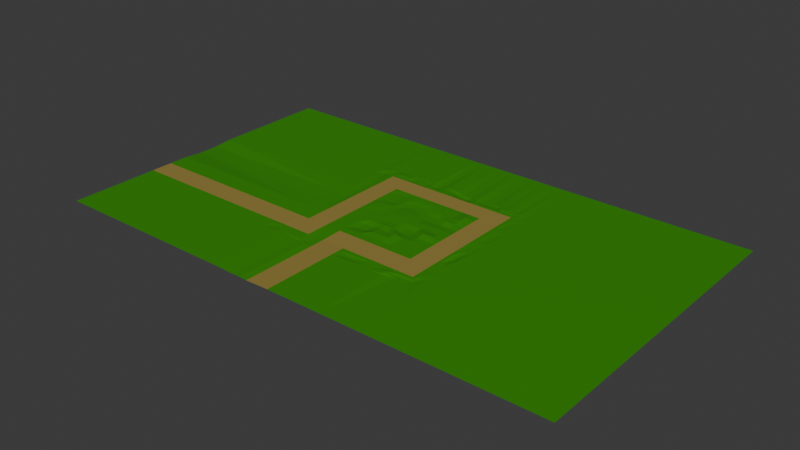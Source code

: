 # Source: testlevel.blend  (saved by Blender 4.1.24; exported with 4.5.12 LTS)
import bpy
from mathutils import Matrix  # noqa: F401  (used for matrix-valued properties, if any)

bpy.ops.wm.read_factory_settings(use_empty=True)
scene = bpy.context.scene
scene.name = 'Scene'

# ---- collections
col_collection = bpy.data.collections.new('Collection'); scene.collection.children.link(col_collection)

# ---- materials (node trees are filled in below, after node groups)
mat_material_001 = bpy.data.materials.new('Material.001')
mat_material_001.use_transparent_shadow = False
mat_material_002 = bpy.data.materials.new('Material.002')
mat_material_002.use_transparent_shadow = False
mat_material_003 = bpy.data.materials.new('Material.003')
mat_material_003.use_transparent_shadow = False

# ---- material node trees
mat_material_001.use_nodes = True; mat_material_001.node_tree.nodes.clear()
_N = mat_material_001.node_tree.nodes; _L = mat_material_001.node_tree.links
n0 = _N.new('ShaderNodeBsdfPrincipled'); n0.name = 'Principled BSDF'; n0.location = (10, 300)
n0.inputs[0].default_value = (0.7558, 0.7808, 0.801, 1.0)
n0.inputs[3].default_value = 1.45
n1 = _N.new('ShaderNodeOutputMaterial'); n1.name = 'Material Output'; n1.location = (300, 300)
_L.new(n0.outputs[0], n1.inputs[0])
n1.is_active_output = True
mat_material_002.use_nodes = True; mat_material_002.node_tree.nodes.clear()
_N = mat_material_002.node_tree.nodes; _L = mat_material_002.node_tree.links
n0 = _N.new('ShaderNodeBsdfPrincipled'); n0.name = 'Principled BSDF'; n0.location = (10, 300)
n0.inputs[0].default_value = (0.3146, 0.2291, 0.05341, 1.0)
n0.inputs[3].default_value = 1.45
n1 = _N.new('ShaderNodeOutputMaterial'); n1.name = 'Material Output'; n1.location = (300, 300)
_L.new(n0.outputs[0], n1.inputs[0])
n1.is_active_output = True
mat_material_003.use_nodes = True; mat_material_003.node_tree.nodes.clear()
_N = mat_material_003.node_tree.nodes; _L = mat_material_003.node_tree.links
n0 = _N.new('ShaderNodeBsdfPrincipled'); n0.name = 'Principled BSDF'; n0.location = (10, 300)
n0.inputs[0].default_value = (0.03163, 0.2645, 0.0, 1.0)
n0.inputs[3].default_value = 1.45
n1 = _N.new('ShaderNodeOutputMaterial'); n1.name = 'Material Output'; n1.location = (300, 300)
_L.new(n0.outputs[0], n1.inputs[0])
n1.is_active_output = True

# ---- world
world_world = bpy.data.worlds.new('World'); scene.world = world_world
world_world.use_nodes = True; world_world.node_tree.nodes.clear()
_N = world_world.node_tree.nodes; _L = world_world.node_tree.links
n0 = _N.new('ShaderNodeOutputWorld'); n0.name = 'World Output'; n0.location = (300, 300)
n1 = _N.new('ShaderNodeBackground'); n1.name = 'Background'; n1.location = (10, 300)
n1.inputs[0].default_value = (0.05088, 0.05088, 0.05088, 1.0)
_L.new(n1.outputs[0], n0.inputs[0])
n0.is_active_output = True
world_world.color = (0.05088, 0.05088, 0.05088)
world_world.use_sun_shadow = False
world_world.sun_shadow_jitter_overblur = 0.0

# ---- meshes
me_plane = bpy.data.meshes.new('Plane')
me_plane.from_pydata([(-1.0, -1.842, -1.819e-12), (1.0, -1.842, -1.819e-12), (-1.0, 1.741, -1.819e-12), (-0.7755, 1.741, -1.819e-12), (-0.7755, 0.5894, 0.0), (-0.7755, 0.8182, 0.0), (-0.5341, 0.5894, 0.0), (-0.5341, 0.8182, 0.0), (0.8309, 1.741, -1.819e-12), (0.8309, 0.5894, 0.0), (0.5887, 0.5894, 0.0), (0.8309, 0.8182, 0.0), (0.5887, 0.8182, 0.0), (-1.0, -0.5452, 0.0), (-1.0, -0.8018, 0.0), (1.0, -0.8018, 0.0), (-0.7755, -0.8018, 0.0), (-0.7755, -0.5452, 0.0), (-0.5341, -0.8018, 0.0), (-0.5341, -0.5452, 0.0), (0.5887, -0.5452, 0.0), (0.8309, -0.8018, 0.0), (0.8309, -0.5452, 0.0), (-0.05905, 0.5894, 0.0), (-0.3409, 0.5894, 0.0), (-0.05905, 0.8182, 0.0), (-0.3409, 0.8182, 0.0), (-0.3409, -1.842, -0.008624), (-0.05905, -1.842, -1.819e-12), (-0.05905, -0.8018, 0.0), (-0.3409, -0.8018, -0.008624), (-0.05905, -0.5452, 0.0), (-0.3409, -0.5452, 0.0), (0.5887, -0.167, 0.0), (0.5887, 0.2112, 0.0), (0.3728, 0.5894, 0.0), (0.1569, 0.5894, 0.0), (-0.153, 0.5894, 0.0), (-0.247, 0.5894, 0.0), (0.3728, -0.5452, 0.0), (0.1569, -0.5452, 0.0), (-0.153, -0.5452, 0.0), (-0.247, -0.5452, 0.0), (-0.3409, -0.167, -0.0008074), (-0.3409, 0.2112, 0.003058), (-0.05905, 0.2112, 0.0), (-0.05905, -0.167, 0.005838), (0.1569, 0.2112, -0.009251), (0.3728, 0.2112, -0.008663), (0.1569, -0.167, -0.01134), (0.3728, -0.167, 0.0003248), (-0.247, -0.167, 0.0), (-0.247, 0.2112, 0.0), (-0.153, -0.167, 0.0), (-0.153, 0.2112, 0.0), (0.5887, 0.02211, 0.0), (-0.3409, 0.02211, 0.0), (-0.05905, 0.02211, 0.002471), (0.1569, 0.02211, 4.455e-05), (0.3728, 0.02211, 0.0), (-0.247, 0.02211, 0.0), (-0.153, 0.02211, 0.002471), (0.5887, 0.4003, 0.0), (-0.3409, 0.4003, -0.004279), (-0.05905, 0.4003, -0.006637), (0.1569, 0.4003, 0.0001091), (0.3728, 0.4003, 0.0001091), (-0.247, 0.4003, 0.0), (-0.153, 0.4003, -0.006637), (-0.05905, -0.3561, 0.005301), (0.5887, -0.3561, 0.0), (-0.3409, -0.3561, -0.0008074), (0.1569, -0.3561, 0.01259), (0.3728, -0.3561, 0.0), (-0.247, -0.3561, -0.01248), (-0.153, -0.3561, -0.01248), (0.04891, 0.5894, 0.0), (0.04891, -0.5452, 0.0), (0.04891, 0.2112, 0.0), (0.04891, -0.167, 0.005838), (0.04891, 0.02211, 4.455e-05), (0.04891, 0.4003, -0.006637), (0.04891, -0.3561, 0.005301), (0.2648, 0.5894, 0.0), (0.2648, -0.5452, 0.0), (0.2648, 0.2112, -0.009251), (0.2648, -0.167, -0.01134), (0.2648, 0.02211, 0.0), (0.2648, 0.4003, 0.0001091), (0.2648, -0.3561, 0.0), (0.4808, 0.5894, 0.0), (0.4808, -0.5452, 0.0), (0.4808, 0.2112, -0.008663), (0.4808, -0.167, 0.0003248), (0.4808, 0.02211, 0.0), (0.4808, 0.4003, 0.01295), (0.4808, -0.3561, 0.0), (0.5887, -0.2616, 0.0), (-0.3409, -0.2616, -0.0008074), (0.1569, -0.2616, 0.01259), (0.3728, -0.2616, 0.0003248), (-0.247, -0.2616, -0.01248), (-0.153, -0.2616, -0.01248), (-0.05905, -0.2616, -0.001452), (0.04891, -0.2616, -0.001452), (0.2648, -0.2616, 0.0), (0.4808, -0.2616, 0.0003248), (-0.05905, -0.4507, 0.0), (0.5887, -0.4507, 0.0), (-0.3409, -0.4507, 0.0), (0.1569, -0.4507, 0.0), (0.3728, -0.4507, 0.0), (-0.247, -0.4507, 0.0), (-0.153, -0.4507, 0.0), (0.04891, -0.4507, 0.0), (0.2648, -0.4507, 0.0), (0.4808, -0.4507, 0.0), (-0.05905, -0.07244, 0.0), (0.5887, -0.07244, 0.0), (-0.3409, -0.07244, 0.0), (0.1569, -0.07244, -0.01134), (0.3728, -0.07244, 0.01388), (-0.247, -0.07244, 0.0), (-0.153, -0.07244, 0.0), (0.04891, -0.07244, 0.0), (0.2648, -0.07244, -0.01134), (0.4808, -0.07244, 0.01388), (0.5887, 0.1167, 0.0), (-0.3409, 0.1167, 0.003058), (0.1569, 0.1167, 4.455e-05), (0.3728, 0.1167, 0.0), (-0.247, 0.1167, 0.0), (-0.153, 0.1167, 0.002471), (-0.05905, 0.1167, 0.002471), (0.04891, 0.1167, 4.455e-05), (0.2648, 0.1167, 0.0), (0.4808, 0.1167, 0.0), (-0.05905, 0.3058, -0.006637), (0.5887, 0.3058, 0.0), (-0.3409, 0.3058, -0.004279), (0.1569, 0.3058, -0.009251), (0.3728, 0.3058, 0.00429), (-0.247, 0.3058, 0.0), (-0.153, 0.3058, -0.006637), (0.04891, 0.3058, -0.006637), (0.2648, 0.3058, -0.009251), (0.4808, 0.3058, 0.00429), (0.5887, 0.4949, 0.0), (-0.3409, 0.4949, -0.004279), (0.1569, 0.4949, 0.0001091), (0.3728, 0.4949, 0.0001091), (-0.247, 0.4949, 0.0), (-0.153, 0.4949, 0.0), (-0.05905, 0.4949, 0.0), (0.04891, 0.4949, 0.0), (0.2648, 0.4949, 0.0001091), (0.4808, 0.4949, 0.01295), (-0.775, -1.842, -1.819e-12), (-0.5334, -1.842, -0.005614), (-0.5341, -0.4496, 0.0), (-0.5341, -0.3566, 0.0), (-0.5341, -0.2617, 0.0), (-0.5341, -0.1668, 0.0), (-0.5341, -0.07181, 0.0), (-0.5341, 0.02312, 0.0), (-0.5341, 0.1161, 0.0), (-0.5341, 0.2111, 0.0), (-0.5341, 0.306, 0.0), (-0.5341, 0.4009, 0.0), (-0.5341, 0.4959, 0.0), (-0.4375, 0.5894, 0.0), (-0.4375, 0.8182, 0.0), (-0.4375, -0.8018, -0.008624), (-0.4369, -1.842, -0.002996), (-0.4375, -0.5452, 0.0), (-0.4375, 0.4954, -0.004279), (-0.4375, 0.4006, -0.004279), (-0.4375, 0.3059, -0.004279), (-0.4375, 0.2111, 0.003058), (-0.4375, 0.1164, 0.003058), (-0.4375, 0.02262, 0.0), (-0.4375, -0.07213, 0.0), (-0.4375, -0.1669, -0.0008074), (-0.4375, -0.2616, -0.0008074), (-0.4375, -0.3564, -0.0008074), (-0.4375, -0.4501, 0.0), (-0.7755, -0.3183, 0.0), (-0.7755, -0.09135, 0.0), (-0.7755, 0.1356, 0.0), (-0.7755, 0.3625, 0.0), (-1.0, 0.1363, -0.006024), (-1.0, -0.318, 0.0), (-0.8878, 1.741, -1.819e-12), (-0.8878, -0.8018, 0.001162), (-0.8878, -0.5452, 0.0), (-0.8875, -1.842, 0.0001614), (-0.8878, 0.59, -0.00333), (-0.8878, 0.8188, -0.006196), (-0.8878, 0.363, -0.003569), (-0.8878, 0.1359, -0.00553), (-0.8878, -0.09111, -0.00553), (-0.8878, -0.3182, 0.0), (-0.8312, -1.842, 0.0001614), (-0.8317, 0.3628, -0.003569), (-0.8317, 0.1358, -0.00553), (-0.8317, -0.09123, -0.00553), (-0.8317, -0.3182, 0.0), (-0.8317, 1.741, -1.819e-12), (-0.8317, -0.8018, 0.0002861), (-0.8317, -0.5452, 0.0), (-0.8317, 0.5897, -0.003569), (-0.8317, 0.8185, 0.0), (-0.9439, 1.741, -1.819e-12), (-0.9439, -0.8018, 0.0), (-0.9439, -0.5452, 0.0), (-0.9439, 0.5904, 0.0002382), (-0.9439, 0.8191, -0.006196), (-0.9437, -1.842, -1.819e-12), (-0.9439, 0.3632, 0.0), (-0.9439, 0.1361, -0.006024), (-0.9439, -0.09099, -0.006024), (-0.9439, -0.3181, 0.0), (0.831, -1.842, -1.819e-12), (0.7038, -0.8018, 0.0), (0.5766, -0.8018, 0.0), (0.4495, -0.8018, 0.0), (0.3224, -0.8018, 0.0), (0.1952, -0.8018, 0.0), (0.06808, -0.8018, 0.0), (0.0681, -1.842, -1.819e-12), (0.1952, -1.842, -1.819e-12), (0.3224, -1.842, -1.819e-12), (0.4495, -1.842, -1.819e-12), (0.5767, -1.842, -1.819e-12), (0.7038, -1.842, -1.819e-12), (-1.0, -0.9207, 0.0), (-1.0, -0.9604, 0.0), (1.0, -0.9604, 0.0), (1.0, -0.8811, 0.0), (-0.3409, -0.9604, -0.008624), (-0.3409, -0.9207, -0.008624), (-0.3409, -0.8811, -0.008624), (-0.3409, -0.8415, -0.008624), (-0.05905, -0.9604, 0.0), (-0.05905, -0.9207, 0.0), (-0.05905, -0.8811, 0.0), (-0.05905, -0.8415, 0.0), (-0.5339, -0.8415, 0.0), (-0.5337, -0.8811, 0.0), (-0.5336, -0.9207, 0.0), (-0.5336, -0.9604, -0.005633), (-0.7754, -0.8415, 0.0), (-0.7753, -0.8811, 0.0), (-0.7752, -0.9207, 0.0), (-0.7751, -0.9604, 0.0), (-0.437, -0.9604, -0.003005), (-0.4372, -0.9207, -0.008624), (-0.4373, -0.8811, -0.008624), (-0.4374, -0.8415, -0.008624), (-0.8875, -0.9604, 0.0001614), (-0.889, -0.9227, -0.002406), (-0.8891, -0.883, -0.002406), (-0.8877, -0.8415, 0.001162), (-0.8313, -0.9604, 0.0001614), (-0.8314, -0.9207, 0.0002861), (-0.8315, -0.8811, 0.0002861), (-0.8316, -0.8415, 0.0002861), (-0.9438, -0.9604, 0.0), (-0.9452, -0.9227, -0.003576), (-0.9452, -0.883, -0.003576), (-0.9439, -0.8415, 0.0), (0.8309, -0.8415, 0.0), (0.8309, -0.8811, -0.006914), (0.8309, -0.9207, -0.006914), (0.831, -0.9604, -0.006914), (0.06809, -0.9604, 0.0), (0.06809, -0.9207, -0.006133), (0.06809, -0.8811, -0.006133), (0.06809, -0.8415, 0.0), (0.1952, -0.9604, 0.0), (0.1952, -0.9207, -0.006133), (0.1952, -0.8811, -0.006133), (0.1952, -0.8415, 0.0), (0.3224, -0.9604, 0.0), (0.3224, -0.9207, -0.0007533), (0.3224, -0.8811, -0.0007533), (0.3224, -0.8415, 0.0), (0.4495, -0.9604, 0.0), (0.4495, -0.9207, -0.0007533), (0.4495, -0.8811, -0.0007533), (0.4495, -0.8415, 0.0), (0.5767, -0.9604, 0.0), (0.5767, -0.9207, 0.006823), (0.5766, -0.8811, 0.006823), (0.5766, -0.8415, 0.0), (0.7038, -0.9604, -0.006914), (0.7038, -0.9207, -0.006914), (0.7038, -0.8811, -0.006914), (0.7038, -0.8415, 0.0), (1.0, 0.5886, 0.0), (1.0, -0.5437, 0.0), (0.8648, -1.842, -1.819e-12), (0.8986, -1.842, -1.819e-12), (0.9324, -1.842, -1.819e-12), (0.9662, -1.842, -1.819e-12), (0.9662, 1.741, -1.819e-12), (0.9324, 1.741, -1.819e-12), (0.8985, 1.741, -1.819e-12), (0.8647, 1.741, -1.819e-12), (0.9662, -0.8018, 0.0), (0.9324, -0.8018, -0.004501), (0.8985, -0.8018, -0.004501), (0.8647, -0.8018, 0.0), (0.8647, -0.8415, 0.0), (0.8985, -0.8415, -0.004501), (0.9324, -0.8415, -0.004501), (0.9662, -0.8415, 0.0), (0.8647, -0.8811, -0.005531), (0.8986, -0.8811, -0.004148), (0.9324, -0.8811, -0.002766), (0.9662, -0.8811, -0.001383), (0.8648, -0.9207, -0.005531), (0.8986, -0.9207, -0.004148), (0.9324, -0.9207, -0.002766), (0.9662, -0.9207, -0.001383), (0.8648, -0.9604, -0.005531), (0.8986, -0.9604, -0.004148), (0.9324, -0.9604, -0.002766), (0.9662, -0.9604, -0.001383), (0.8647, 0.5893, 0.0), (0.8985, 0.5891, -0.002688), (0.9324, 0.5889, -0.002688), (0.9662, 0.5888, 0.0), (0.8647, 0.8183, 0.0005133), (0.8985, 0.8185, 0.0005133), (0.9324, 0.8187, 0.0), (0.9662, 0.8188, 0.0), (0.8647, -0.5449, 0.0), (0.8985, -0.5446, -0.0002829), (0.9324, -0.5443, -0.0002829), (0.9662, -0.544, 0.0), (0.8309, -0.4317, 0.0), (0.8309, -0.3183, 0.0), (0.8309, -0.2048, 0.0), (0.8309, -0.09135, 0.0), (0.8309, 0.02211, 0.0), (0.8309, 0.1356, 0.0), (0.8309, 0.249, 0.0), (0.8309, 0.3625, 0.0), (0.8309, 0.476, 0.0), (1.0, -0.3172, 0.0), (1.0, 0.2489, 0.0), (1.0, 0.3621, 0.0), (0.8647, -0.4315, 0.0), (0.8647, -0.3181, 0.0), (0.8647, -0.2047, 0.0), (0.8647, -0.09123, -0.003278), (0.8647, 0.02218, -0.003278), (0.8647, 0.1356, 0.0), (0.8647, 0.249, 0.0), (0.8647, 0.3624, 0.0), (0.8647, 0.4758, 0.0), (0.8985, -0.4312, 0.0), (0.8985, -0.3179, -0.0088), (0.8985, -0.2045, -0.0088), (0.8985, -0.09112, -0.003278), (0.8985, 0.02225, -0.003278), (0.8985, 0.1356, 0.0), (0.8985, 0.249, -0.001624), (0.8985, 0.3624, -0.001624), (0.8985, 0.4757, 0.0), (0.9324, -0.431, 0.0), (0.9324, -0.3176, -0.0088), (0.9324, -0.2043, -0.0088), (0.9324, -0.091, -0.003278), (0.9324, 0.02233, -0.003278), (0.9324, 0.1356, 0.0), (0.9324, 0.249, -0.00335), (0.9324, 0.3623, -0.00335), (0.9324, 0.4756, 0.0), (0.9662, -0.4307, 0.0), (0.9662, -0.3174, 0.0), (0.9662, -0.2041, 0.0), (0.9662, -0.09088, -0.003278), (0.9662, 0.0224, -0.003278), (0.9662, 0.1357, 0.0), (0.9662, 0.2489, -0.00335), (0.9662, 0.3622, -0.00335), (0.9662, 0.4755, 0.0), (0.8309, -0.7377, 0.0), (0.8309, -0.6735, 0.0), (0.8309, -0.6094, 0.0), (0.8647, -0.7376, 0.0), (0.8647, -0.6734, 0.0), (0.8647, -0.6091, 0.0), (0.8985, -0.7375, 0.001267), (0.8985, -0.6732, 0.001267), (0.8985, -0.6089, -0.0002829), (0.9324, -0.7374, 0.001267), (0.9324, -0.6731, 0.001267), (0.9324, -0.6087, -0.0002829), (0.9662, -0.7374, 0.001267), (0.9662, -0.6729, 0.001267), (0.9662, -0.6084, 0.0), (0.5887, 0.6657, 0.0), (0.5887, 0.7419, 0.0), (0.8309, 0.6657, 0.0), (0.8309, 0.7419, 0.0), (0.8647, 0.6656, 0.0), (0.8647, 0.742, 0.0005133), (0.8985, 0.6656, -0.002688), (0.8985, 0.742, 0.0005133), (0.9324, 0.6655, -0.002688), (0.9324, 0.7421, 0.0), (0.9662, 0.6654, 0.0), (0.9662, 0.7421, 0.0), (0.5879, 1.741, -1.819e-12), (-0.05823, 1.741, -1.819e-12), (-0.3395, 1.741, -1.819e-12), (-0.4366, 1.741, -1.819e-12), (-0.5337, 1.741, -1.819e-12), (-0.7755, 0.8545, 0.0), (-0.7755, 0.8909, 0.0), (-0.7755, 0.9273, 0.0), (-0.7755, 0.9636, 0.0), (0.8309, 0.8545, 0.0), (0.8309, 0.8909, 0.0), (0.8309, 0.9273, 0.0), (0.8309, 0.9636, 0.0), (1.0, 0.9638, 0.0), (-0.8878, 0.855, -0.0009901), (-0.8878, 0.8913, 0.003042), (-0.8878, 0.9275, 0.004805), (-0.8878, 0.9638, 0.002403), (-0.8317, 0.8548, 0.0), (-0.8317, 0.8911, 0.0), (-0.8317, 0.9274, 0.0), (-0.8317, 0.9637, 0.0), (-0.9439, 0.8553, -0.0009901), (-0.9439, 0.8915, 0.003042), (-0.9439, 0.9276, 0.004805), (-0.9439, 0.9638, 0.002403), (0.8647, 0.8547, 0.00222), (0.8647, 0.891, 0.0002974), (0.8647, 0.9273, 0.003844), (0.8647, 0.9637, 0.001922), (0.8985, 0.8548, 0.00222), (0.8985, 0.8911, 0.0002974), (0.8985, 0.9274, 0.003844), (0.8985, 0.9637, 0.001922), (0.9324, 0.8549, 0.0), (0.9324, 0.8912, 0.0), (0.9324, 0.9275, 0.0), (0.9324, 0.9637, 0.0), (0.9662, 0.8551, 0.0), (0.9662, 0.8913, 0.0), (0.9662, 0.9275, 0.0), (0.9662, 0.9638, 0.0), (0.5886, 0.8545, 0.0), (0.5884, 0.8909, -0.007132), (0.5882, 0.9273, -0.007132), (0.5881, 0.9636, 0.0), (-0.05889, 0.8545, 0.0), (-0.05872, 0.8909, -0.00307), (-0.05856, 0.9273, -0.00307), (-0.05839, 0.9636, 0.0), (-0.3406, 0.8545, -0.004389), (-0.3403, 0.8909, -0.004389), (-0.34, 0.9273, -0.004389), (-0.3397, 0.9636, 0.0), (-0.4373, 0.8545, -0.004389), (-0.4371, 0.8909, -0.001476), (-0.4369, 0.9273, -0.001476), (-0.4367, 0.9636, 0.0), (-0.534, 0.8545, -0.004389), (-0.5339, 0.8909, -0.004389), (-0.5339, 0.9273, -0.004389), (-0.5338, 0.9636, 0.0), (0.4962, 0.8182, 0.0), (0.4036, 0.8182, 0.0), (0.3111, 0.8182, 0.0), (0.2186, 0.8182, 0.0), (0.126, 0.8182, 0.0), (0.03349, 0.8182, 0.0), (0.4956, 1.741, -1.819e-12), (0.4033, 1.741, -1.819e-12), (0.311, 1.741, -1.819e-12), (0.2187, 1.741, -1.819e-12), (0.1264, 1.741, -1.819e-12), (0.03408, 1.741, -1.819e-12), (0.03396, 0.9636, 0.0), (0.1263, 0.9636, -0.006278), (0.2187, 0.9636, -0.006278), (0.311, 0.9636, 0.0), (0.4034, 0.9636, -0.007132), (0.4957, 0.9636, -0.007132), (0.03384, 0.9273, -0.01034), (0.1262, 0.9273, -0.007742), (0.2186, 0.9273, -0.007742), (0.311, 0.9273, -0.001464), (0.4034, 0.9273, -0.007132), (0.4958, 0.9273, -0.007132), (0.03373, 0.8909, -0.01034), (0.1262, 0.8909, -0.01374), (0.2186, 0.8909, -0.01374), (0.3111, 0.8909, -0.001464), (0.4035, 0.8909, -0.007132), (0.496, 0.8909, -0.007132), (0.03361, 0.8545, 0.0), (0.1261, 0.8545, -0.01227), (0.2186, 0.8545, -0.01227), (0.3111, 0.8545, 0.0), (0.4036, 0.8545, 0.0), (0.4961, 0.8545, 0.0), (0.7703, 0.5894, 0.0), (0.7098, 0.5894, 0.0), (0.6493, 0.5894, 0.0), (0.7703, 0.8182, 0.0), (0.7098, 0.8182, 0.0), (0.6493, 0.8182, 0.0), (0.7703, 0.6657, 0.0), (0.7098, 0.6657, 0.0), (0.6493, 0.6657, 0.0), (0.7703, 0.7419, 0.0), (0.7098, 0.7419, 0.0), (0.6493, 0.7419, 0.0), (0.7702, 1.741, -1.819e-12), (0.7094, 1.741, -1.819e-12), (0.6487, 1.741, -1.819e-12), (0.6488, 0.9636, 0.0), (0.7095, 0.9636, 0.003407), (0.7702, 0.9636, 0.003407), (0.6489, 0.9273, 0.003407), (0.7096, 0.9273, 0.003407), (0.7702, 0.9273, 0.003407), (0.649, 0.8909, 0.003407), (0.7096, 0.8909, 0.003407), (0.7703, 0.8909, 0.003407), (0.6491, 0.8545, 0.0), (0.7097, 0.8545, 0.0), (0.7703, 0.8545, 0.0), (-0.1154, 0.8182, 0.0), (-0.1718, 0.8182, 0.0), (-0.2282, 0.8182, 0.0), (-0.2845, 0.8182, 0.0), (-0.1145, 1.741, -1.819e-12), (-0.1707, 1.741, -1.819e-12), (-0.227, 1.741, -1.819e-12), (-0.2832, 1.741, -1.819e-12), (-0.2835, 0.9636, 0.0), (-0.2272, 0.9636, -0.007823), (-0.1709, 0.9636, -0.007823), (-0.1147, 0.9636, 0.0), (-0.2837, 0.9273, 0.0), (-0.2274, 0.9273, -0.007823), (-0.1711, 0.9273, -0.007823), (-0.1149, 0.9273, -0.00307), (-0.284, 0.8909, 0.0), (-0.2277, 0.8909, -0.007823), (-0.1714, 0.8909, -0.007823), (-0.115, 0.8909, -0.00307), (-0.2843, 0.8545, 0.0), (-0.2279, 0.8545, 0.0), (-0.1716, 0.8545, 0.0), (-0.1152, 0.8545, 0.0), (-0.5824, 0.5894, 0.0), (-0.6307, 0.5894, 0.0), (-0.679, 0.5894, 0.0), (-0.7273, 0.5894, 0.0), (-0.5824, 0.8182, 0.0), (-0.6307, 0.8182, 0.0), (-0.679, 0.8182, 0.0), (-0.7273, 0.8182, 0.0), (-0.5821, 1.741, -1.819e-12), (-0.6304, 1.741, -1.819e-12), (-0.6788, 1.741, -1.819e-12), (-0.7272, 1.741, -1.819e-12), (-0.5823, 0.8545, 0.0), (-0.6306, 0.8545, 0.0), (-0.6789, 0.8545, 0.0), (-0.7272, 0.8545, 0.0), (-0.5823, 0.8909, 0.003604), (-0.6306, 0.8909, 0.003604), (-0.6789, 0.8909, 0.003604), (-0.7272, 0.8909, 0.003604), (-0.5822, 0.9273, 0.003604), (-0.6305, 0.9273, 0.003604), (-0.6789, 0.9273, 0.003604), (-0.7272, 0.9273, 0.003604), (-0.5821, 0.9636, 0.0), (-0.6305, 0.9636, 0.0), (-0.6788, 0.9636, 0.0), (-0.7272, 0.9636, 0.0), (1.0, 1.741, -1.819e-12), (-1.0, 0.5907, 0.0), (-1.0, 0.3635, 0.0), (-1.0, -0.8415, 0.0), (1.0, -0.9207, 0.0), (1.0, -0.8415, 0.0), (1.0, 0.819, 0.0), (1.0, 0.02247, 0.0), (1.0, -0.6727, 0.0), (1.0, 0.6654, 0.0), (1.0, 0.7422, 0.0), (1.0, 0.8914, 0.0), (1.0, 0.9276, 0.0), (-1.0, 0.9639, 0.0), (-1.0, 0.9278, 0.0), (-1.0, 0.8556, 0.0), (-1.0, 0.8194, 0.0), (-1.0, -0.09086, -0.006024), (-1.0, -0.8811, 0.0), (1.0, -0.4304, 0.0), (1.0, -0.204, 0.0), (1.0, -0.09076, 0.0), (1.0, 0.1357, 0.0), (1.0, 0.4754, 0.0), (1.0, -0.7373, 0.0), (1.0, -0.6082, 0.0), (1.0, 0.8552, 0.0), (-1.0, 0.8917, 0.0), (-2.983, -1.842, -6.003e-11), (3.078, -1.842, -6.003e-11), (-2.983, 1.741, -6.003e-11), (3.078, 1.741, -6.003e-11), (-2.983, -0.5452, -5.821e-11), (-2.983, -0.8018, -5.821e-11), (3.078, -0.8018, -5.821e-11), (-2.983, 0.8194, -5.821e-11), (-2.983, 0.5907, -5.821e-11), (-2.983, 0.3635, -5.821e-11), (-2.983, 0.1363, -0.0191), (-2.983, -0.09086, -0.0191), (-2.983, -0.318, -5.821e-11), (-2.983, -0.8415, -5.821e-11), (-2.983, -0.8811, -5.821e-11), (-2.983, -0.9207, -5.821e-11), (-2.983, -0.9604, -5.821e-11), (3.078, -0.9604, -5.821e-11), (3.078, -0.9207, -5.821e-11), (3.078, -0.8811, -5.821e-11), (3.078, -0.8415, -5.821e-11), (3.078, 0.5886, -5.821e-11), (3.078, 0.819, -5.821e-11), (3.078, -0.5437, -5.821e-11), (3.078, -0.4304, -5.821e-11), (3.078, -0.3172, -5.821e-11), (3.078, -0.204, -5.821e-11), (3.078, -0.09076, -5.821e-11), (3.078, 0.02247, -5.821e-11), (3.078, 0.1357, -5.821e-11), (3.078, 0.2489, -5.821e-11), (3.078, 0.3621, -5.821e-11), (3.078, 0.4754, -5.821e-11), (3.078, -0.7373, -5.821e-11), (3.078, -0.6727, -5.821e-11), (3.078, -0.6082, -5.821e-11), (3.078, 0.6654, -5.821e-11), (3.078, 0.7422, -5.821e-11), (3.078, 0.8552, -5.821e-11), (3.078, 0.8914, -5.821e-11), (3.078, 0.9276, -5.821e-11), (3.078, 0.9638, -5.821e-11), (-2.983, 0.9639, -5.821e-11), (-2.983, 0.9278, -5.821e-11), (-2.983, 0.8917, -5.821e-11), (-2.983, 0.8556, -5.821e-11)], [], [(17, 19, 159, 160, 161, 162, 163, 164, 165, 166, 167, 168, 169, 6, 565, 566, 567, 568, 4, 189, 188, 187, 186), (565, 6, 7, 569), (215, 216, 609, 594), (403, 618, 300, 340), (23, 76, 36, 83, 35, 90, 10, 404, 405, 12, 478, 479, 480, 481, 482, 483, 25), (523, 407, 11, 517), (20, 22, 341, 342, 343, 344, 345, 346, 347, 348, 349, 9, 514, 515, 516, 10, 147, 62, 138, 34, 127, 55, 118, 33, 97, 70, 108), (298, 271, 21, 223), (266, 251, 16, 208), (208, 16, 17, 209), (16, 18, 19, 17), (30, 29, 31, 41, 42, 32), (242, 246, 29, 30), (170, 24, 26, 171), (24, 38, 37, 23, 25, 541, 542, 543, 544, 26), (29, 228, 227, 226, 225, 224, 223, 21, 389, 390, 391, 22, 20, 91, 39, 84, 40, 77, 31), (469, 418, 419, 473), (174, 185, 159, 19), (152, 153, 23, 37), (116, 91, 20, 108), (146, 92, 34, 138), (126, 93, 33, 118), (144, 78, 47, 140), (145, 85, 48, 141), (124, 79, 49, 120), (125, 86, 50, 121), (114, 77, 40, 110), (115, 84, 39, 111), (148, 151, 38, 24), (151, 152, 37, 38), (98, 101, 51, 43), (128, 131, 52, 44), (101, 102, 53, 51), (131, 132, 54, 52), (102, 103, 46, 53), (132, 133, 45, 54), (123, 117, 57, 61), (122, 123, 61, 60), (119, 122, 60, 56), (135, 87, 59, 130), (134, 80, 58, 129), (136, 94, 55, 127), (142, 143, 68, 67), (139, 142, 67, 63), (155, 88, 66, 150), (154, 81, 65, 149), (156, 95, 62, 147), (143, 137, 64, 68), (113, 107, 69, 75), (112, 113, 75, 74), (109, 112, 74, 71), (105, 89, 73, 100), (104, 82, 72, 99), (106, 96, 70, 97), (103, 69, 82, 104), (153, 64, 81, 154), (133, 57, 80, 134), (107, 31, 77, 114), (117, 46, 79, 124), (137, 45, 78, 144), (99, 72, 89, 105), (149, 65, 88, 155), (129, 58, 87, 135), (110, 40, 84, 115), (120, 49, 86, 125), (140, 47, 85, 145), (100, 73, 96, 106), (150, 66, 95, 156), (130, 59, 94, 136), (121, 50, 93, 126), (141, 48, 92, 146), (111, 39, 91, 116), (50, 100, 106, 93), (49, 99, 105, 86), (46, 103, 104, 79), (93, 106, 97, 33), (79, 104, 99, 49), (86, 105, 100, 50), (75, 69, 103, 102), (74, 75, 102, 101), (71, 74, 101, 98), (73, 111, 116, 96), (72, 110, 115, 89), (69, 107, 114, 82), (32, 42, 112, 109), (42, 41, 113, 112), (41, 31, 107, 113), (89, 115, 111, 73), (82, 114, 110, 72), (96, 116, 108, 70), (59, 121, 126, 94), (58, 120, 125, 87), (57, 117, 124, 80), (43, 51, 122, 119), (51, 53, 123, 122), (53, 46, 117, 123), (87, 125, 121, 59), (80, 124, 120, 58), (94, 126, 118, 55), (48, 130, 136, 92), (47, 129, 135, 85), (45, 133, 134, 78), (92, 136, 127, 34), (78, 134, 129, 47), (85, 135, 130, 48), (61, 57, 133, 132), (60, 61, 132, 131), (56, 60, 131, 128), (66, 141, 146, 95), (65, 140, 145, 88), (64, 137, 144, 81), (54, 45, 137, 143), (44, 52, 142, 139), (52, 54, 143, 142), (88, 145, 141, 66), (81, 144, 140, 65), (95, 146, 138, 62), (35, 150, 156, 90), (36, 149, 155, 83), (23, 153, 154, 76), (90, 156, 147, 10), (76, 154, 149, 36), (83, 155, 150, 35), (67, 68, 152, 151), (63, 67, 151, 148), (68, 64, 153, 152), (174, 172, 30, 32), (169, 175, 170, 6), (254, 157, 158, 250), (255, 173, 27, 239), (185, 109, 71, 184), (184, 71, 98, 183), (183, 98, 43, 182), (182, 43, 119, 181), (181, 119, 56, 180), (180, 56, 128, 179), (179, 128, 44, 178), (178, 44, 139, 177), (177, 139, 63, 176), (176, 63, 148, 175), (175, 148, 24, 170), (168, 176, 175, 169), (167, 177, 176, 168), (166, 178, 177, 167), (165, 179, 178, 166), (164, 180, 179, 165), (163, 181, 180, 164), (162, 182, 181, 163), (161, 183, 182, 162), (160, 184, 183, 161), (159, 185, 184, 160), (250, 158, 173, 255), (19, 18, 172, 174), (32, 109, 185, 174), (6, 170, 171, 7), (206, 209, 17, 186), (437, 424, 3, 207), (210, 203, 189, 4), (203, 204, 188, 189), (204, 205, 187, 188), (205, 206, 186, 187), (220, 221, 201, 200), (219, 220, 200, 199), (218, 219, 199, 198), (215, 218, 198, 196), (441, 433, 192, 212), (221, 214, 194, 201), (213, 193, 194, 214), (270, 262, 193, 213), (210, 211, 197, 196), (4, 5, 211, 210), (200, 201, 206, 205), (199, 200, 205, 204), (198, 199, 204, 203), (196, 198, 203, 210), (433, 437, 207, 192), (201, 194, 209, 206), (193, 208, 209, 194), (262, 266, 208, 193), (596, 270, 213, 14), (14, 213, 214, 13), (191, 13, 214, 221), (606, 441, 212, 2), (594, 595, 218, 215), (595, 190, 219, 218), (190, 610, 220, 219), (610, 191, 221, 220), (196, 197, 216, 215), (246, 278, 228, 29), (328, 304, 1, 237), (278, 282, 227, 228), (282, 286, 226, 227), (286, 290, 225, 226), (290, 294, 224, 225), (294, 298, 223, 224), (233, 234, 295, 291), (291, 295, 296, 292), (292, 296, 297, 293), (293, 297, 298, 294), (232, 233, 291, 287), (287, 291, 292, 288), (288, 292, 293, 289), (289, 293, 294, 290), (231, 232, 287, 283), (283, 287, 288, 284), (284, 288, 289, 285), (285, 289, 290, 286), (230, 231, 283, 279), (279, 283, 284, 280), (280, 284, 285, 281), (281, 285, 286, 282), (229, 230, 279, 275), (275, 279, 280, 276), (276, 280, 281, 277), (277, 281, 282, 278), (309, 316, 598, 15), (316, 320, 238, 598), (320, 324, 597, 238), (324, 328, 237, 597), (28, 229, 275, 243), (243, 275, 276, 244), (244, 276, 277, 245), (245, 277, 278, 246), (0, 217, 267, 236), (236, 267, 268, 235), (235, 268, 269, 611), (611, 269, 270, 596), (195, 202, 263, 259), (259, 263, 264, 260), (260, 264, 265, 261), (261, 265, 266, 262), (217, 195, 259, 267), (267, 259, 260, 268), (268, 260, 261, 269), (269, 261, 262, 270), (18, 247, 258, 172), (247, 248, 257, 258), (248, 249, 256, 257), (249, 250, 255, 256), (172, 258, 242, 30), (258, 257, 241, 242), (257, 256, 240, 241), (256, 255, 239, 240), (16, 251, 247, 18), (251, 252, 248, 247), (252, 253, 249, 248), (253, 254, 250, 249), (27, 28, 243, 239), (239, 243, 244, 240), (240, 244, 245, 241), (241, 245, 246, 242), (202, 157, 254, 263), (263, 254, 253, 264), (264, 253, 252, 265), (265, 252, 251, 266), (234, 222, 274, 295), (295, 274, 273, 296), (296, 273, 272, 297), (297, 272, 271, 298), (349, 361, 329, 9), (415, 603, 599, 336), (457, 429, 593, 305), (388, 616, 299, 332), (361, 370, 330, 329), (370, 379, 331, 330), (379, 388, 332, 331), (428, 445, 308, 8), (445, 449, 307, 308), (449, 453, 306, 307), (453, 457, 305, 306), (407, 409, 333, 11), (409, 411, 334, 333), (411, 413, 335, 334), (413, 415, 336, 335), (273, 274, 325, 321), (321, 325, 326, 322), (322, 326, 327, 323), (323, 327, 328, 324), (272, 273, 321, 317), (317, 321, 322, 318), (318, 322, 323, 319), (319, 323, 324, 320), (271, 272, 317, 313), (313, 317, 318, 314), (314, 318, 319, 315), (315, 319, 320, 316), (21, 271, 313, 312), (312, 313, 314, 311), (311, 314, 315, 310), (310, 315, 316, 309), (274, 222, 301, 325), (325, 301, 302, 326), (326, 302, 303, 327), (327, 303, 304, 328), (391, 394, 337, 22), (394, 397, 338, 337), (397, 400, 339, 338), (400, 403, 340, 339), (339, 340, 380, 371), (371, 380, 381, 372), (372, 381, 382, 373), (373, 382, 383, 374), (374, 383, 384, 375), (375, 384, 385, 376), (376, 385, 386, 377), (377, 386, 387, 378), (378, 387, 388, 379), (338, 339, 371, 362), (362, 371, 372, 363), (363, 372, 373, 364), (364, 373, 374, 365), (365, 374, 375, 366), (366, 375, 376, 367), (367, 376, 377, 368), (368, 377, 378, 369), (369, 378, 379, 370), (337, 338, 362, 353), (353, 362, 363, 354), (354, 363, 364, 355), (355, 364, 365, 356), (356, 365, 366, 357), (357, 366, 367, 358), (358, 367, 368, 359), (359, 368, 369, 360), (360, 369, 370, 361), (340, 300, 612, 380), (380, 612, 350, 381), (381, 350, 613, 382), (382, 613, 614, 383), (383, 614, 600, 384), (384, 600, 615, 385), (385, 615, 351, 386), (386, 351, 352, 387), (387, 352, 616, 388), (22, 337, 353, 341), (341, 353, 354, 342), (342, 354, 355, 343), (343, 355, 356, 344), (344, 356, 357, 345), (345, 357, 358, 346), (346, 358, 359, 347), (347, 359, 360, 348), (348, 360, 361, 349), (310, 309, 401, 398), (398, 401, 402, 399), (399, 402, 403, 400), (311, 310, 398, 395), (395, 398, 399, 396), (396, 399, 400, 397), (312, 311, 395, 392), (392, 395, 396, 393), (393, 396, 397, 394), (21, 312, 392, 389), (389, 392, 393, 390), (390, 393, 394, 391), (309, 15, 617, 401), (401, 617, 601, 402), (402, 601, 618, 403), (331, 332, 414, 412), (412, 414, 415, 413), (330, 331, 412, 410), (410, 412, 413, 411), (329, 330, 410, 408), (408, 410, 411, 409), (9, 329, 408, 406), (406, 408, 409, 407), (332, 299, 602, 414), (414, 602, 603, 415), (514, 9, 406, 520), (520, 406, 407, 523), (526, 531, 428, 8), (473, 419, 420, 477), (592, 576, 3, 424), (564, 541, 25, 462), (513, 478, 12, 458), (540, 517, 11, 425), (531, 534, 427, 428), (534, 537, 426, 427), (537, 540, 425, 426), (484, 495, 461, 416), (495, 501, 460, 461), (501, 507, 459, 460), (507, 513, 458, 459), (545, 552, 465, 417), (552, 556, 464, 465), (556, 560, 463, 464), (560, 564, 462, 463), (572, 580, 421, 5), (580, 584, 422, 421), (584, 588, 423, 422), (588, 592, 424, 423), (171, 470, 474, 7), (470, 471, 475, 474), (471, 472, 476, 475), (472, 473, 477, 476), (335, 336, 454, 450), (450, 454, 455, 451), (451, 455, 456, 452), (452, 456, 457, 453), (334, 335, 450, 446), (446, 450, 451, 447), (447, 451, 452, 448), (448, 452, 453, 449), (333, 334, 446, 442), (442, 446, 447, 443), (443, 447, 448, 444), (444, 448, 449, 445), (11, 333, 442, 425), (425, 442, 443, 426), (426, 443, 444, 427), (427, 444, 445, 428), (336, 599, 619, 454), (454, 619, 604, 455), (455, 604, 605, 456), (456, 605, 429, 457), (609, 216, 438, 608), (608, 438, 439, 620), (620, 439, 440, 607), (607, 440, 441, 606), (197, 211, 434, 430), (430, 434, 435, 431), (431, 435, 436, 432), (432, 436, 437, 433), (216, 197, 430, 438), (438, 430, 431, 439), (439, 431, 432, 440), (440, 432, 433, 441), (211, 5, 421, 434), (434, 421, 422, 435), (435, 422, 423, 436), (436, 423, 424, 437), (26, 466, 470, 171), (466, 467, 471, 470), (467, 468, 472, 471), (468, 469, 473, 472), (463, 462, 508, 502), (502, 508, 509, 503), (503, 509, 510, 504), (504, 510, 511, 505), (505, 511, 512, 506), (506, 512, 513, 507), (464, 463, 502, 496), (496, 502, 503, 497), (497, 503, 504, 498), (498, 504, 505, 499), (499, 505, 506, 500), (500, 506, 507, 501), (465, 464, 496, 490), (490, 496, 497, 491), (491, 497, 498, 492), (492, 498, 499, 493), (493, 499, 500, 494), (494, 500, 501, 495), (417, 465, 490, 489), (489, 490, 491, 488), (488, 491, 492, 487), (487, 492, 493, 486), (486, 493, 494, 485), (485, 494, 495, 484), (462, 25, 483, 508), (508, 483, 482, 509), (509, 482, 481, 510), (510, 481, 480, 511), (511, 480, 479, 512), (512, 479, 478, 513), (459, 458, 538, 535), (535, 538, 539, 536), (536, 539, 540, 537), (460, 459, 535, 532), (532, 535, 536, 533), (533, 536, 537, 534), (461, 460, 532, 529), (529, 532, 533, 530), (530, 533, 534, 531), (458, 12, 519, 538), (538, 519, 518, 539), (539, 518, 517, 540), (416, 461, 529, 528), (528, 529, 530, 527), (527, 530, 531, 526), (404, 522, 525, 405), (522, 521, 524, 525), (521, 520, 523, 524), (10, 516, 522, 404), (516, 515, 521, 522), (515, 514, 520, 521), (405, 525, 519, 12), (525, 524, 518, 519), (524, 523, 517, 518), (467, 466, 561, 557), (557, 561, 562, 558), (558, 562, 563, 559), (559, 563, 564, 560), (468, 467, 557, 553), (553, 557, 558, 554), (554, 558, 559, 555), (555, 559, 560, 556), (469, 468, 553, 549), (549, 553, 554, 550), (550, 554, 555, 551), (551, 555, 556, 552), (418, 469, 549, 548), (548, 549, 550, 547), (547, 550, 551, 546), (546, 551, 552, 545), (466, 26, 544, 561), (561, 544, 543, 562), (562, 543, 542, 563), (563, 542, 541, 564), (476, 477, 589, 585), (585, 589, 590, 586), (586, 590, 591, 587), (587, 591, 592, 588), (475, 476, 585, 581), (581, 585, 586, 582), (582, 586, 587, 583), (583, 587, 588, 584), (474, 475, 581, 577), (577, 581, 582, 578), (578, 582, 583, 579), (579, 583, 584, 580), (7, 474, 577, 569), (569, 577, 578, 570), (570, 578, 579, 571), (571, 579, 580, 572), (477, 420, 573, 589), (589, 573, 574, 590), (590, 574, 575, 591), (591, 575, 576, 592), (4, 568, 572, 5), (568, 567, 571, 572), (567, 566, 570, 571), (566, 565, 569, 570), (236, 235, 636, 637), (607, 606, 663, 664), (13, 191, 633, 625), (351, 615, 650, 651), (237, 1, 622, 638), (620, 607, 664, 665), (14, 13, 625, 626), (352, 351, 651, 652), (597, 237, 638, 639), (608, 620, 665, 666), (15, 598, 641, 627), (616, 352, 652, 653), (238, 597, 639, 640), (593, 429, 662, 624), (617, 15, 627, 654), (598, 238, 640, 641), (609, 608, 666, 628), (601, 617, 654, 655), (299, 616, 653, 642), (594, 609, 628, 629), (618, 601, 655, 656), (599, 603, 658, 643), (595, 594, 629, 630), (602, 299, 642, 657), (300, 618, 656, 644), (190, 595, 630, 631), (603, 602, 657, 658), (612, 300, 644, 645), (610, 190, 631, 632), (619, 599, 643, 659), (350, 612, 645, 646), (191, 610, 632, 633), (604, 619, 659, 660), (613, 350, 646, 647), (596, 14, 626, 634), (605, 604, 660, 661), (614, 613, 647, 648), (611, 596, 634, 635), (429, 605, 661, 662), (600, 614, 648, 649), (235, 611, 635, 636), (606, 2, 623, 663), (0, 236, 637, 621), (615, 600, 649, 650)])
me_plane.polygons.foreach_set('material_index', [1, 1, 2, 2, 1, 1, 1, 2, 2, 1, 1, 1, 1, 1, 1, 1, 2, 2, 2, 2, 2, 2, 2, 2, 2, 2, 2, 2, 2, 2, 2, 2, 2, 2, 2, 2, 2, 2, 2, 2, 2, 2, 2, 2, 2, 2, 2, 2, 2, 2, 2, 2, 2, 2, 2, 2, 2, 2, 2, 2, 2, 2, 2, 2, 2, 2, 2, 2, 2, 2, 2, 2, 2, 2, 2, 2, 2, 2, 2, 2, 2, 2, 2, 2, 2, 2, 2, 2, 2, 2, 2, 2, 2, 2, 2, 2, 2, 2, 2, 2, 2, 2, 2, 2, 2, 2, 2, 2, 2, 2, 2, 2, 2, 2, 2, 2, 2, 2, 2, 2, 2, 2, 2, 2, 2, 2, 2, 2, 2, 2, 2, 2, 2, 2, 2, 2, 2, 2, 2, 2, 2, 2, 2, 2, 2, 2, 2, 2, 2, 2, 2, 2, 2, 2, 1, 2, 2, 2, 2, 2, 2, 2, 2, 2, 2, 2, 2, 1, 2, 2, 2, 2, 2, 2, 2, 2, 2, 1, 2, 2, 1, 2, 2, 2, 2, 2, 2, 2, 2, 2, 2, 2, 2, 2, 2, 2, 2, 2, 2, 2, 2, 2, 2, 2, 2, 2, 2, 2, 2, 2, 2, 2, 2, 2, 2, 2, 2, 2, 2, 2, 2, 2, 2, 2, 2, 2, 2, 2, 2, 2, 2, 2, 2, 2, 2, 2, 2, 2, 2, 2, 2, 2, 2, 2, 2, 2, 2, 1, 1, 1, 1, 2, 2, 2, 2, 2, 2, 2, 2, 2, 2, 2, 2, 2, 2, 2, 2, 2, 2, 2, 2, 2, 2, 2, 2, 2, 2, 2, 2, 2, 2, 2, 2, 2, 2, 2, 2, 2, 2, 2, 2, 2, 2, 2, 2, 2, 2, 2, 2, 2, 2, 2, 2, 2, 2, 2, 2, 2, 2, 2, 2, 2, 2, 2, 2, 2, 2, 2, 2, 2, 2, 2, 2, 2, 2, 2, 2, 2, 2, 2, 2, 2, 2, 2, 2, 2, 2, 2, 2, 2, 2, 2, 2, 2, 2, 2, 2, 2, 2, 2, 2, 2, 2, 2, 2, 2, 2, 2, 2, 2, 2, 2, 2, 2, 2, 2, 2, 2, 1, 1, 2, 2, 2, 2, 2, 2, 2, 2, 2, 2, 2, 2, 2, 2, 2, 2, 2, 2, 2, 2, 2, 2, 2, 2, 2, 2, 2, 2, 2, 2, 2, 2, 2, 2, 2, 2, 2, 2, 2, 2, 2, 2, 2, 2, 2, 2, 2, 2, 2, 2, 2, 2, 2, 2, 2, 2, 2, 2, 2, 2, 2, 2, 2, 2, 2, 2, 2, 2, 2, 2, 2, 2, 2, 2, 2, 2, 2, 2, 2, 2, 2, 2, 2, 2, 2, 2, 2, 2, 2, 2, 2, 2, 2, 2, 2, 2, 2, 2, 2, 2, 2, 2, 2, 2, 2, 2, 2, 2, 2, 2, 1, 1, 1, 1, 1, 1, 1, 1, 1, 2, 2, 2, 2, 2, 2, 2, 2, 2, 2, 2, 2, 2, 2, 2, 2, 2, 2, 2, 2, 2, 2, 2, 2, 2, 2, 2, 2, 2, 2, 2, 2, 2, 2, 2, 2, 2, 2, 2, 2, 1, 1, 1, 1, 2, 2, 2, 2, 2, 2, 1, 2, 2, 2, 2, 2, 2, 2, 2, 2, 2, 2, 2, 2, 2, 2, 2, 2, 2, 2, 2, 2, 2, 2, 2, 2, 2, 2, 2, 2, 2, 2, 2, 2, 2, 2, 2, 2])
_uv = me_plane.uv_layers.new(name='UVMap')
_uv.uv.foreach_set('vector', [0.1122, 0.2637, 0.4456, 0.2637, 0.4456, 0.29, 0.4456, 0.3156, 0.4456, 0.3417, 0.4456, 0.3678, 0.4456, 0.3939, 0.4456, 0.42, 0.4456, 0.4456, 0.4456, 0.4717, 0.4456, 0.4978, 0.4456, 0.5239, 0.4456, 0.55, 0.4456, 0.5758, 0.3789, 0.5758, 0.3122, 0.5758, 0.2456, 0.5758, 0.1789, 0.5758, 0.1122, 0.5758, 0.1122, 0.5133, 0.1122, 0.4509, 0.1122, 0.3885, 0.1122, 0.3261, 0.3789, 0.5758, 0.4456, 0.5758, 0.4456, 0.9091, 0.3789, 0.9091, 0.02806, 0.7477, 0.02806, 0.9127, 0.0, 0.914, 0.0, 0.8049, 0.9878, 0.1804, 1.0, 0.1715, 1.0, 0.2048, 0.9878, 0.2166, 0.6015, 0.5758, 0.6269, 0.5758, 0.6523, 0.5758, 0.6778, 0.5758, 0.7032, 0.5758, 0.7286, 0.5758, 0.7541, 0.5758, 0.7541, 0.6869, 0.7541, 0.798, 0.7541, 0.9091, 0.7323, 0.9091, 0.7105, 0.9091, 0.6887, 0.9091, 0.6669, 0.9091, 0.6451, 0.9091, 0.6233, 0.9091, 0.6015, 0.9091, 0.8927, 0.798, 0.9389, 0.798, 0.9389, 0.9091, 0.8927, 0.9091, 0.7541, 0.2637, 0.9389, 0.2637, 0.9389, 0.2949, 0.9389, 0.3261, 0.9389, 0.3573, 0.9389, 0.3885, 0.9389, 0.4197, 0.9389, 0.4509, 0.9389, 0.4821, 0.9389, 0.5133, 0.9389, 0.5446, 0.9389, 0.5758, 0.8927, 0.5758, 0.8465, 0.5758, 0.8003, 0.5758, 0.7541, 0.5758, 0.7541, 0.5498, 0.7541, 0.5237, 0.7541, 0.4977, 0.7541, 0.4717, 0.7541, 0.4457, 0.7541, 0.4197, 0.7541, 0.3937, 0.7541, 0.3677, 0.7541, 0.3417, 0.7541, 0.3157, 0.7541, 0.2897, 0.8903, 0.05743, 0.9384, 0.05743, 0.9389, 0.07179, 0.8907, 0.07179, 0.09287, 0.05743, 0.1238, 0.05743, 0.1122, 0.07179, 0.08417, 0.07179, 0.08417, 0.07179, 0.1122, 0.07179, 0.1122, 0.2637, 0.08417, 0.2637, 0.1122, 0.07179, 0.4456, 0.07179, 0.4456, 0.2637, 0.1122, 0.2637, 0.4986, 0.07179, 0.6015, 0.07179, 0.6015, 0.2637, 0.5672, 0.2637, 0.5329, 0.2637, 0.4986, 0.2637, 0.4986, 0.05743, 0.6015, 0.05743, 0.6015, 0.07179, 0.4986, 0.07179, 0.4721, 0.5758, 0.4986, 0.5758, 0.4986, 0.9091, 0.4721, 0.9091, 0.4986, 0.5758, 0.5329, 0.5758, 0.5672, 0.5758, 0.6015, 0.5758, 0.6015, 0.9091, 0.5809, 0.9091, 0.5603, 0.9091, 0.5398, 0.9091, 0.5192, 0.9091, 0.4986, 0.9091, 0.6015, 0.07179, 0.6497, 0.07179, 0.6979, 0.07179, 0.7461, 0.07179, 0.7943, 0.07179, 0.8425, 0.07179, 0.8907, 0.07179, 0.9389, 0.07179, 0.9389, 0.1198, 0.9389, 0.1677, 0.9389, 0.2157, 0.9389, 0.2637, 0.7541, 0.2637, 0.7286, 0.2637, 0.7032, 0.2637, 0.6778, 0.2637, 0.6523, 0.2637, 0.6269, 0.2637, 0.6015, 0.2637, 0.369, 0.9818, 0.3366, 1.0, 0.2867, 1.0, 0.3238, 0.9818, 0.4721, 0.2637, 0.4721, 0.2899, 0.4456, 0.29, 0.4456, 0.2637, 0.5672, 0.5498, 0.6015, 0.5498, 0.6015, 0.5758, 0.5672, 0.5758, 0.7286, 0.2897, 0.7286, 0.2637, 0.7541, 0.2637, 0.7541, 0.2897, 0.7286, 0.4977, 0.7286, 0.4717, 0.7541, 0.4717, 0.7541, 0.4977, 0.7286, 0.3937, 0.7286, 0.3677, 0.7541, 0.3677, 0.7541, 0.3937, 0.6269, 0.4977, 0.6269, 0.4717, 0.6523, 0.4717, 0.6523, 0.4977, 0.6778, 0.4977, 0.6778, 0.4717, 0.7032, 0.4717, 0.7032, 0.4977, 0.6269, 0.3937, 0.6269, 0.3677, 0.6523, 0.3677, 0.6523, 0.3937, 0.6778, 0.3937, 0.6778, 0.3677, 0.7032, 0.3677, 0.7032, 0.3937, 0.6269, 0.2897, 0.6269, 0.2637, 0.6523, 0.2637, 0.6523, 0.2897, 0.6778, 0.2897, 0.6778, 0.2637, 0.7032, 0.2637, 0.7032, 0.2897, 0.4986, 0.5498, 0.5329, 0.5498, 0.5329, 0.5758, 0.4986, 0.5758, 0.5329, 0.5498, 0.5672, 0.5498, 0.5672, 0.5758, 0.5329, 0.5758, 0.4986, 0.3417, 0.5329, 0.3417, 0.5329, 0.3677, 0.4986, 0.3677, 0.4986, 0.4457, 0.5329, 0.4457, 0.5329, 0.4717, 0.4986, 0.4717, 0.5329, 0.3417, 0.5672, 0.3417, 0.5672, 0.3677, 0.5329, 0.3677, 0.5329, 0.4457, 0.5672, 0.4457, 0.5672, 0.4717, 0.5329, 0.4717, 0.5672, 0.3417, 0.6015, 0.3417, 0.6015, 0.3677, 0.5672, 0.3677, 0.5672, 0.4457, 0.6015, 0.4457, 0.6015, 0.4717, 0.5672, 0.4717, 0.5672, 0.3937, 0.6015, 0.3937, 0.6015, 0.4197, 0.5672, 0.4197, 0.5329, 0.3937, 0.5672, 0.3937, 0.5672, 0.4197, 0.5329, 0.4197, 0.4986, 0.3937, 0.5329, 0.3937, 0.5329, 0.4197, 0.4986, 0.4197, 0.6778, 0.4457, 0.6778, 0.4197, 0.7032, 0.4197, 0.7032, 0.4457, 0.6269, 0.4457, 0.6269, 0.4197, 0.6523, 0.4197, 0.6523, 0.4457, 0.7286, 0.4457, 0.7286, 0.4197, 0.7541, 0.4197, 0.7541, 0.4457, 0.5329, 0.4977, 0.5672, 0.4977, 0.5672, 0.5237, 0.5329, 0.5237, 0.4986, 0.4977, 0.5329, 0.4977, 0.5329, 0.5237, 0.4986, 0.5237, 0.6778, 0.5498, 0.6778, 0.5237, 0.7032, 0.5237, 0.7032, 0.5498, 0.6269, 0.5498, 0.6269, 0.5237, 0.6523, 0.5237, 0.6523, 0.5498, 0.7286, 0.5498, 0.7286, 0.5237, 0.7541, 0.5237, 0.7541, 0.5498, 0.5672, 0.4977, 0.6015, 0.4977, 0.6015, 0.5237, 0.5672, 0.5237, 0.5672, 0.2897, 0.6015, 0.2897, 0.6015, 0.3157, 0.5672, 0.3157, 0.5329, 0.2897, 0.5672, 0.2897, 0.5672, 0.3157, 0.5329, 0.3157, 0.4986, 0.2897, 0.5329, 0.2897, 0.5329, 0.3157, 0.4986, 0.3157, 0.6778, 0.3417, 0.6778, 0.3157, 0.7032, 0.3157, 0.7032, 0.3417, 0.6269, 0.3417, 0.6269, 0.3157, 0.6523, 0.3157, 0.6523, 0.3417, 0.7286, 0.3417, 0.7286, 0.3157, 0.7541, 0.3157, 0.7541, 0.3417, 0.6015, 0.3417, 0.6015, 0.3157, 0.6269, 0.3157, 0.6269, 0.3417, 0.6015, 0.5498, 0.6015, 0.5237, 0.6269, 0.5237, 0.6269, 0.5498, 0.6015, 0.4457, 0.6015, 0.4197, 0.6269, 0.4197, 0.6269, 0.4457, 0.6015, 0.2897, 0.6015, 0.2637, 0.6269, 0.2637, 0.6269, 0.2897, 0.6015, 0.3937, 0.6015, 0.3677, 0.6269, 0.3677, 0.6269, 0.3937, 0.6015, 0.4977, 0.6015, 0.4717, 0.6269, 0.4717, 0.6269, 0.4977, 0.6523, 0.3417, 0.6523, 0.3157, 0.6778, 0.3157, 0.6778, 0.3417, 0.6523, 0.5498, 0.6523, 0.5237, 0.6778, 0.5237, 0.6778, 0.5498, 0.6523, 0.4457, 0.6523, 0.4197, 0.6778, 0.4197, 0.6778, 0.4457, 0.6523, 0.2897, 0.6523, 0.2637, 0.6778, 0.2637, 0.6778, 0.2897, 0.6523, 0.3937, 0.6523, 0.3677, 0.6778, 0.3677, 0.6778, 0.3937, 0.6523, 0.4977, 0.6523, 0.4717, 0.6778, 0.4717, 0.6778, 0.4977, 0.7032, 0.3417, 0.7032, 0.3157, 0.7286, 0.3157, 0.7286, 0.3417, 0.7032, 0.5498, 0.7032, 0.5237, 0.7286, 0.5237, 0.7286, 0.5498, 0.7032, 0.4457, 0.7032, 0.4197, 0.7286, 0.4197, 0.7286, 0.4457, 0.7032, 0.3937, 0.7032, 0.3677, 0.7286, 0.3677, 0.7286, 0.3937, 0.7032, 0.4977, 0.7032, 0.4717, 0.7286, 0.4717, 0.7286, 0.4977, 0.7032, 0.2897, 0.7032, 0.2637, 0.7286, 0.2637, 0.7286, 0.2897, 0.7032, 0.3677, 0.7032, 0.3417, 0.7286, 0.3417, 0.7286, 0.3677, 0.6523, 0.3677, 0.6523, 0.3417, 0.6778, 0.3417, 0.6778, 0.3677, 0.6015, 0.3677, 0.6015, 0.3417, 0.6269, 0.3417, 0.6269, 0.3677, 0.7286, 0.3677, 0.7286, 0.3417, 0.7541, 0.3417, 0.7541, 0.3677, 0.6269, 0.3677, 0.6269, 0.3417, 0.6523, 0.3417, 0.6523, 0.3677, 0.6778, 0.3677, 0.6778, 0.3417, 0.7032, 0.3417, 0.7032, 0.3677, 0.5672, 0.3157, 0.6015, 0.3157, 0.6015, 0.3417, 0.5672, 0.3417, 0.5329, 0.3157, 0.5672, 0.3157, 0.5672, 0.3417, 0.5329, 0.3417, 0.4986, 0.3157, 0.5329, 0.3157, 0.5329, 0.3417, 0.4986, 0.3417, 0.7032, 0.3157, 0.7032, 0.2897, 0.7286, 0.2897, 0.7286, 0.3157, 0.6523, 0.3157, 0.6523, 0.2897, 0.6778, 0.2897, 0.6778, 0.3157, 0.6015, 0.3157, 0.6015, 0.2897, 0.6269, 0.2897, 0.6269, 0.3157, 0.4986, 0.2637, 0.5329, 0.2637, 0.5329, 0.2897, 0.4986, 0.2897, 0.5329, 0.2637, 0.5672, 0.2637, 0.5672, 0.2897, 0.5329, 0.2897, 0.5672, 0.2637, 0.6015, 0.2637, 0.6015, 0.2897, 0.5672, 0.2897, 0.6778, 0.3157, 0.6778, 0.2897, 0.7032, 0.2897, 0.7032, 0.3157, 0.6269, 0.3157, 0.6269, 0.2897, 0.6523, 0.2897, 0.6523, 0.3157, 0.7286, 0.3157, 0.7286, 0.2897, 0.7541, 0.2897, 0.7541, 0.3157, 0.7032, 0.4197, 0.7032, 0.3937, 0.7286, 0.3937, 0.7286, 0.4197, 0.6523, 0.4197, 0.6523, 0.3937, 0.6778, 0.3937, 0.6778, 0.4197, 0.6015, 0.4197, 0.6015, 0.3937, 0.6269, 0.3937, 0.6269, 0.4197, 0.4986, 0.3677, 0.5329, 0.3677, 0.5329, 0.3937, 0.4986, 0.3937, 0.5329, 0.3677, 0.5672, 0.3677, 0.5672, 0.3937, 0.5329, 0.3937, 0.5672, 0.3677, 0.6015, 0.3677, 0.6015, 0.3937, 0.5672, 0.3937, 0.6778, 0.4197, 0.6778, 0.3937, 0.7032, 0.3937, 0.7032, 0.4197, 0.6269, 0.4197, 0.6269, 0.3937, 0.6523, 0.3937, 0.6523, 0.4197, 0.7286, 0.4197, 0.7286, 0.3937, 0.7541, 0.3937, 0.7541, 0.4197, 0.7032, 0.4717, 0.7032, 0.4457, 0.7286, 0.4457, 0.7286, 0.4717, 0.6523, 0.4717, 0.6523, 0.4457, 0.6778, 0.4457, 0.6778, 0.4717, 0.6015, 0.4717, 0.6015, 0.4457, 0.6269, 0.4457, 0.6269, 0.4717, 0.7286, 0.4717, 0.7286, 0.4457, 0.7541, 0.4457, 0.7541, 0.4717, 0.6269, 0.4717, 0.6269, 0.4457, 0.6523, 0.4457, 0.6523, 0.4717, 0.6778, 0.4717, 0.6778, 0.4457, 0.7032, 0.4457, 0.7032, 0.4717, 0.5672, 0.4197, 0.6015, 0.4197, 0.6015, 0.4457, 0.5672, 0.4457, 0.5329, 0.4197, 0.5672, 0.4197, 0.5672, 0.4457, 0.5329, 0.4457, 0.4986, 0.4197, 0.5329, 0.4197, 0.5329, 0.4457, 0.4986, 0.4457, 0.7032, 0.5237, 0.7032, 0.4977, 0.7286, 0.4977, 0.7286, 0.5237, 0.6523, 0.5237, 0.6523, 0.4977, 0.6778, 0.4977, 0.6778, 0.5237, 0.6015, 0.5237, 0.6015, 0.4977, 0.6269, 0.4977, 0.6269, 0.5237, 0.5672, 0.4717, 0.6015, 0.4717, 0.6015, 0.4977, 0.5672, 0.4977, 0.4986, 0.4717, 0.5329, 0.4717, 0.5329, 0.4977, 0.4986, 0.4977, 0.5329, 0.4717, 0.5672, 0.4717, 0.5672, 0.4977, 0.5329, 0.4977, 0.6778, 0.5237, 0.6778, 0.4977, 0.7032, 0.4977, 0.7032, 0.5237, 0.6269, 0.5237, 0.6269, 0.4977, 0.6523, 0.4977, 0.6523, 0.5237, 0.7286, 0.5237, 0.7286, 0.4977, 0.7541, 0.4977, 0.7541, 0.5237, 0.7032, 0.5758, 0.7032, 0.5498, 0.7286, 0.5498, 0.7286, 0.5758, 0.6523, 0.5758, 0.6523, 0.5498, 0.6778, 0.5498, 0.6778, 0.5758, 0.6015, 0.5758, 0.6015, 0.5498, 0.6269, 0.5498, 0.6269, 0.5758, 0.7286, 0.5758, 0.7286, 0.5498, 0.7541, 0.5498, 0.7541, 0.5758, 0.6269, 0.5758, 0.6269, 0.5498, 0.6523, 0.5498, 0.6523, 0.5758, 0.6778, 0.5758, 0.6778, 0.5498, 0.7032, 0.5498, 0.7032, 0.5758, 0.5329, 0.5237, 0.5672, 0.5237, 0.5672, 0.5498, 0.5329, 0.5498, 0.4986, 0.5237, 0.5329, 0.5237, 0.5329, 0.5498, 0.4986, 0.5498, 0.5672, 0.5237, 0.6015, 0.5237, 0.6015, 0.5498, 0.5672, 0.5498, 0.4721, 0.2637, 0.4721, 0.07179, 0.4986, 0.07179, 0.4986, 0.2637, 0.4456, 0.55, 0.4721, 0.5499, 0.4721, 0.5758, 0.4456, 0.5758, 0.1586, 0.01436, 0.1703, 0.0, 0.3531, 0.0, 0.3716, 0.01436, 0.4351, 0.01436, 0.4259, 0.0, 0.4986, 0.0, 0.4986, 0.01436, 0.4721, 0.2899, 0.4986, 0.2897, 0.4986, 0.3157, 0.4721, 0.3156, 0.4721, 0.3156, 0.4986, 0.3157, 0.4986, 0.3417, 0.4721, 0.3417, 0.4721, 0.3417, 0.4986, 0.3417, 0.4986, 0.3677, 0.4721, 0.3678, 0.4721, 0.3678, 0.4986, 0.3677, 0.4986, 0.3937, 0.4721, 0.3938, 0.4721, 0.3938, 0.4986, 0.3937, 0.4986, 0.4197, 0.4721, 0.4199, 0.4721, 0.4199, 0.4986, 0.4197, 0.4986, 0.4457, 0.4721, 0.4457, 0.4721, 0.4457, 0.4986, 0.4457, 0.4986, 0.4717, 0.4721, 0.4717, 0.4721, 0.4717, 0.4986, 0.4717, 0.4986, 0.4977, 0.4721, 0.4978, 0.4721, 0.4978, 0.4986, 0.4977, 0.4986, 0.5237, 0.4721, 0.5238, 0.4721, 0.5238, 0.4986, 0.5237, 0.4986, 0.5498, 0.4721, 0.5499, 0.4721, 0.5499, 0.4986, 0.5498, 0.4986, 0.5758, 0.4721, 0.5758, 0.4456, 0.5239, 0.4721, 0.5238, 0.4721, 0.5499, 0.4456, 0.55, 0.4456, 0.4978, 0.4721, 0.4978, 0.4721, 0.5238, 0.4456, 0.5239, 0.4456, 0.4717, 0.4721, 0.4717, 0.4721, 0.4978, 0.4456, 0.4978, 0.4456, 0.4456, 0.4721, 0.4457, 0.4721, 0.4717, 0.4456, 0.4717, 0.4456, 0.42, 0.4721, 0.4199, 0.4721, 0.4457, 0.4456, 0.4456, 0.4456, 0.3939, 0.4721, 0.3938, 0.4721, 0.4199, 0.4456, 0.42, 0.4456, 0.3678, 0.4721, 0.3678, 0.4721, 0.3938, 0.4456, 0.3939, 0.4456, 0.3417, 0.4721, 0.3417, 0.4721, 0.3678, 0.4456, 0.3678, 0.4456, 0.3156, 0.4721, 0.3156, 0.4721, 0.3417, 0.4456, 0.3417, 0.4456, 0.29, 0.4721, 0.2899, 0.4721, 0.3156, 0.4456, 0.3156, 0.3716, 0.01436, 0.3531, 0.0, 0.4259, 0.0, 0.4351, 0.01436, 0.4456, 0.2637, 0.4456, 0.07179, 0.4721, 0.07179, 0.4721, 0.2637, 0.4986, 0.2637, 0.4986, 0.2897, 0.4721, 0.2899, 0.4721, 0.2637, 0.4456, 0.5758, 0.4721, 0.5758, 0.4721, 0.9091, 0.4456, 0.9091, 0.08417, 0.3376, 0.08417, 0.2637, 0.1122, 0.2637, 0.1122, 0.3261, 0.08417, 0.9821, 0.1122, 0.9818, 0.1122, 1.0, 0.08417, 1.0, 0.08417, 0.6331, 0.08417, 0.5592, 0.1122, 0.5133, 0.1122, 0.5758, 0.08417, 0.5592, 0.08417, 0.4853, 0.1122, 0.4509, 0.1122, 0.5133, 0.08417, 0.4853, 0.08417, 0.4114, 0.1122, 0.3885, 0.1122, 0.4509, 0.08417, 0.4114, 0.08417, 0.3376, 0.1122, 0.3261, 0.1122, 0.3885, 0.02806, 0.4573, 0.02806, 0.3605, 0.05611, 0.349, 0.05611, 0.4344, 0.02806, 0.5541, 0.02806, 0.4573, 0.05611, 0.4344, 0.05611, 0.5197, 0.02806, 0.6509, 0.02806, 0.5541, 0.05611, 0.5197, 0.05611, 0.605, 0.02806, 0.7477, 0.02806, 0.6509, 0.05611, 0.605, 0.05611, 0.6904, 0.02806, 0.9825, 0.05611, 0.9823, 0.05611, 1.0, 0.02806, 1.0, 0.02806, 0.3605, 0.02806, 0.2637, 0.05611, 0.2637, 0.05611, 0.349, 0.02806, 0.07179, 0.05611, 0.07179, 0.05611, 0.2637, 0.02806, 0.2637, 0.03096, 0.05743, 0.06192, 0.05743, 0.05611, 0.07179, 0.02806, 0.07179, 0.08417, 0.6331, 0.08417, 0.9103, 0.05611, 0.9115, 0.05611, 0.6904, 0.1122, 0.5758, 0.1122, 0.9091, 0.08417, 0.9103, 0.08417, 0.6331, 0.05611, 0.4344, 0.05611, 0.349, 0.08417, 0.3376, 0.08417, 0.4114, 0.05611, 0.5197, 0.05611, 0.4344, 0.08417, 0.4114, 0.08417, 0.4853, 0.05611, 0.605, 0.05611, 0.5197, 0.08417, 0.4853, 0.08417, 0.5592, 0.05611, 0.6904, 0.05611, 0.605, 0.08417, 0.5592, 0.08417, 0.6331, 0.05611, 0.9823, 0.08417, 0.9821, 0.08417, 1.0, 0.05611, 1.0, 0.05611, 0.349, 0.05611, 0.2637, 0.08417, 0.2637, 0.08417, 0.3376, 0.05611, 0.07179, 0.08417, 0.07179, 0.08417, 0.2637, 0.05611, 0.2637, 0.06192, 0.05743, 0.09287, 0.05743, 0.08417, 0.07179, 0.05611, 0.07179, 0.0, 0.05743, 0.03096, 0.05743, 0.02806, 0.07179, 0.0, 0.07179, 0.0, 0.07179, 0.02806, 0.07179, 0.02806, 0.2637, 0.0, 0.2637, 0.0, 0.372, 0.0, 0.2637, 0.02806, 0.2637, 0.02806, 0.3605, 0.0, 0.9828, 0.02806, 0.9825, 0.02806, 1.0, 0.0, 1.0, 0.0, 0.8049, 0.0, 0.6967, 0.02806, 0.6509, 0.02806, 0.7477, 0.0, 0.6967, 0.0, 0.5885, 0.02806, 0.5541, 0.02806, 0.6509, 0.0, 0.5885, 0.0, 0.4802, 0.02806, 0.4573, 0.02806, 0.5541, 0.0, 0.4802, 0.0, 0.372, 0.02806, 0.3605, 0.02806, 0.4573, 0.05611, 0.6904, 0.05611, 0.9115, 0.02806, 0.9127, 0.02806, 0.7477, 0.6015, 0.05743, 0.6496, 0.05743, 0.6497, 0.07179, 0.6015, 0.07179, 0.9874, 0.01436, 0.9873, 0.0, 1.0, 0.0, 1.0, 0.01436, 0.6496, 0.05743, 0.6977, 0.05743, 0.6979, 0.07179, 0.6497, 0.07179, 0.6977, 0.05743, 0.7459, 0.05743, 0.7461, 0.07179, 0.6979, 0.07179, 0.7459, 0.05743, 0.794, 0.05743, 0.7943, 0.07179, 0.7461, 0.07179, 0.794, 0.05743, 0.8421, 0.05743, 0.8425, 0.07179, 0.7943, 0.07179, 0.8421, 0.05743, 0.8903, 0.05743, 0.8907, 0.07179, 0.8425, 0.07179, 0.8407, 0.0, 0.8885, 0.0, 0.889, 0.01436, 0.8411, 0.01436, 0.8411, 0.01436, 0.889, 0.01436, 0.8894, 0.02871, 0.8414, 0.02871, 0.8414, 0.02871, 0.8894, 0.02871, 0.8898, 0.04307, 0.8418, 0.04307, 0.8418, 0.04307, 0.8898, 0.04307, 0.8903, 0.05743, 0.8421, 0.05743, 0.7929, 0.0, 0.8407, 0.0, 0.8411, 0.01436, 0.7931, 0.01436, 0.7931, 0.01436, 0.8411, 0.01436, 0.8414, 0.02871, 0.7934, 0.02871, 0.7934, 0.02871, 0.8414, 0.02871, 0.8418, 0.04307, 0.7937, 0.04307, 0.7937, 0.04307, 0.8418, 0.04307, 0.8421, 0.05743, 0.794, 0.05743, 0.745, 0.0, 0.7929, 0.0, 0.7931, 0.01436, 0.7452, 0.01436, 0.7452, 0.01436, 0.7931, 0.01436, 0.7934, 0.02871, 0.7454, 0.02871, 0.7454, 0.02871, 0.7934, 0.02871, 0.7937, 0.04307, 0.7457, 0.04307, 0.7457, 0.04307, 0.7937, 0.04307, 0.794, 0.05743, 0.7459, 0.05743, 0.6972, 0.0, 0.745, 0.0, 0.7452, 0.01436, 0.6973, 0.01436, 0.6973, 0.01436, 0.7452, 0.01436, 0.7454, 0.02871, 0.6974, 0.02871, 0.6974, 0.02871, 0.7454, 0.02871, 0.7457, 0.04307, 0.6976, 0.04307, 0.6976, 0.04307, 0.7457, 0.04307, 0.7459, 0.05743, 0.6977, 0.05743, 0.6493, 0.0, 0.6972, 0.0, 0.6973, 0.01436, 0.6494, 0.01436, 0.6494, 0.01436, 0.6973, 0.01436, 0.6974, 0.02871, 0.6495, 0.02871, 0.6495, 0.02871, 0.6974, 0.02871, 0.6976, 0.04307, 0.6495, 0.04307, 0.6495, 0.04307, 0.6976, 0.04307, 0.6977, 0.05743, 0.6496, 0.05743, 0.9878, 0.07179, 0.9877, 0.05743, 1.0, 0.05743, 1.0, 0.07179, 0.9877, 0.05743, 0.9876, 0.04307, 1.0, 0.04307, 1.0, 0.05743, 0.9876, 0.04307, 0.9875, 0.02871, 1.0, 0.02871, 1.0, 0.04307, 0.9875, 0.02871, 0.9874, 0.01436, 1.0, 0.01436, 1.0, 0.02871, 0.6015, 0.0, 0.6493, 0.0, 0.6494, 0.01436, 0.6015, 0.01436, 0.6015, 0.01436, 0.6494, 0.01436, 0.6495, 0.02871, 0.6015, 0.02871, 0.6015, 0.02871, 0.6495, 0.02871, 0.6495, 0.04307, 0.6015, 0.04307, 0.6015, 0.04307, 0.6495, 0.04307, 0.6496, 0.05743, 0.6015, 0.05743, 0.0, 0.0, 0.04256, 0.0, 0.03966, 0.01436, 0.0, 0.01436, 0.0, 0.01436, 0.03966, 0.01436, 0.03676, 0.02871, 0.0, 0.02871, 0.0, 0.02871, 0.03676, 0.02871, 0.03386, 0.04307, 0.0, 0.04307, 0.0, 0.04307, 0.03386, 0.04307, 0.03096, 0.05743, 0.0, 0.05743, 0.08513, 0.0, 0.1277, 0.0, 0.119, 0.01436, 0.07932, 0.01436, 0.07932, 0.01436, 0.119, 0.01436, 0.1103, 0.02871, 0.07352, 0.02871, 0.07352, 0.02871, 0.1103, 0.02871, 0.1016, 0.04307, 0.06772, 0.04307, 0.06772, 0.04307, 0.1016, 0.04307, 0.09287, 0.05743, 0.06192, 0.05743, 0.04256, 0.0, 0.08513, 0.0, 0.07932, 0.01436, 0.03966, 0.01436, 0.03966, 0.01436, 0.07932, 0.01436, 0.07352, 0.02871, 0.03676, 0.02871, 0.03676, 0.02871, 0.07352, 0.02871, 0.06772, 0.04307, 0.03386, 0.04307, 0.03386, 0.04307, 0.06772, 0.04307, 0.06192, 0.05743, 0.03096, 0.05743, 0.4456, 0.07179, 0.4271, 0.05743, 0.4629, 0.05743, 0.4721, 0.07179, 0.4271, 0.05743, 0.4086, 0.04307, 0.4536, 0.04307, 0.4629, 0.05743, 0.4086, 0.04307, 0.3901, 0.02871, 0.4444, 0.02871, 0.4536, 0.04307, 0.3901, 0.02871, 0.3716, 0.01436, 0.4351, 0.01436, 0.4444, 0.02871, 0.4721, 0.07179, 0.4629, 0.05743, 0.4986, 0.05743, 0.4986, 0.07179, 0.4629, 0.05743, 0.4536, 0.04307, 0.4986, 0.04307, 0.4986, 0.05743, 0.4536, 0.04307, 0.4444, 0.02871, 0.4986, 0.02871, 0.4986, 0.04307, 0.4444, 0.02871, 0.4351, 0.01436, 0.4986, 0.01436, 0.4986, 0.02871, 0.1122, 0.07179, 0.1238, 0.05743, 0.4271, 0.05743, 0.4456, 0.07179, 0.1238, 0.05743, 0.1354, 0.04307, 0.4086, 0.04307, 0.4271, 0.05743, 0.1354, 0.04307, 0.147, 0.02871, 0.3901, 0.02871, 0.4086, 0.04307, 0.147, 0.02871, 0.1586, 0.01436, 0.3716, 0.01436, 0.3901, 0.02871, 0.4986, 0.0, 0.6015, 0.0, 0.6015, 0.01436, 0.4986, 0.01436, 0.4986, 0.01436, 0.6015, 0.01436, 0.6015, 0.02871, 0.4986, 0.02871, 0.4986, 0.02871, 0.6015, 0.02871, 0.6015, 0.04307, 0.4986, 0.04307, 0.4986, 0.04307, 0.6015, 0.04307, 0.6015, 0.05743, 0.4986, 0.05743, 0.1277, 0.0, 0.1703, 0.0, 0.1586, 0.01436, 0.119, 0.01436, 0.119, 0.01436, 0.1586, 0.01436, 0.147, 0.02871, 0.1103, 0.02871, 0.1103, 0.02871, 0.147, 0.02871, 0.1354, 0.04307, 0.1016, 0.04307, 0.1016, 0.04307, 0.1354, 0.04307, 0.1238, 0.05743, 0.09287, 0.05743, 0.8885, 0.0, 0.9364, 0.0, 0.9369, 0.01436, 0.889, 0.01436, 0.889, 0.01436, 0.9369, 0.01436, 0.9374, 0.02871, 0.8894, 0.02871, 0.8894, 0.02871, 0.9374, 0.02871, 0.9379, 0.04307, 0.8898, 0.04307, 0.8898, 0.04307, 0.9379, 0.04307, 0.9384, 0.05743, 0.8903, 0.05743, 0.9389, 0.5446, 0.9511, 0.5816, 0.9511, 0.6182, 0.9389, 0.5758, 0.9878, 0.8533, 1.0, 0.8672, 1.0, 0.9067, 0.9878, 0.9072, 0.9878, 0.9814, 1.0, 0.9813, 1.0, 1.0, 0.9878, 1.0, 0.9878, 0.6927, 1.0, 0.7297, 1.0, 0.7881, 0.9878, 0.7456, 0.9511, 0.5816, 0.9633, 0.6186, 0.9633, 0.6607, 0.9511, 0.6182, 0.9633, 0.6186, 0.9756, 0.6557, 0.9756, 0.7031, 0.9633, 0.6607, 0.9756, 0.6557, 0.9878, 0.6927, 0.9878, 0.7456, 0.9756, 0.7031, 0.9389, 0.9818, 0.9511, 0.9817, 0.9511, 1.0, 0.9389, 1.0, 0.9511, 0.9817, 0.9633, 0.9816, 0.9633, 1.0, 0.9511, 1.0, 0.9633, 0.9816, 0.9756, 0.9815, 0.9756, 1.0, 0.9633, 1.0, 0.9756, 0.9815, 0.9878, 0.9814, 0.9878, 1.0, 0.9756, 1.0, 0.9389, 0.798, 0.9511, 0.8118, 0.9511, 0.9086, 0.9389, 0.9091, 0.9511, 0.8118, 0.9633, 0.8257, 0.9633, 0.9082, 0.9511, 0.9086, 0.9633, 0.8257, 0.9756, 0.8395, 0.9756, 0.9077, 0.9633, 0.9082, 0.9756, 0.8395, 0.9878, 0.8533, 0.9878, 0.9072, 0.9756, 0.9077, 0.9374, 0.02871, 0.9369, 0.01436, 0.9495, 0.01436, 0.9499, 0.02871, 0.9499, 0.02871, 0.9495, 0.01436, 0.9621, 0.01436, 0.9624, 0.02871, 0.9624, 0.02871, 0.9621, 0.01436, 0.9748, 0.01436, 0.975, 0.02871, 0.975, 0.02871, 0.9748, 0.01436, 0.9874, 0.01436, 0.9875, 0.02871, 0.9379, 0.04307, 0.9374, 0.02871, 0.9499, 0.02871, 0.9503, 0.04307, 0.9503, 0.04307, 0.9499, 0.02871, 0.9624, 0.02871, 0.9627, 0.04307, 0.9627, 0.04307, 0.9624, 0.02871, 0.975, 0.02871, 0.9752, 0.04307, 0.9752, 0.04307, 0.975, 0.02871, 0.9875, 0.02871, 0.9876, 0.04307, 0.9384, 0.05743, 0.9379, 0.04307, 0.9503, 0.04307, 0.9507, 0.05743, 0.9507, 0.05743, 0.9503, 0.04307, 0.9627, 0.04307, 0.963, 0.05743, 0.963, 0.05743, 0.9627, 0.04307, 0.9752, 0.04307, 0.9754, 0.05743, 0.9754, 0.05743, 0.9752, 0.04307, 0.9876, 0.04307, 0.9877, 0.05743, 0.9389, 0.07179, 0.9384, 0.05743, 0.9507, 0.05743, 0.9511, 0.07179, 0.9511, 0.07179, 0.9507, 0.05743, 0.963, 0.05743, 0.9633, 0.07179, 0.9633, 0.07179, 0.963, 0.05743, 0.9754, 0.05743, 0.9756, 0.07179, 0.9756, 0.07179, 0.9754, 0.05743, 0.9877, 0.05743, 0.9878, 0.07179, 0.9369, 0.01436, 0.9364, 0.0, 0.9491, 0.0, 0.9495, 0.01436, 0.9495, 0.01436, 0.9491, 0.0, 0.9618, 0.0, 0.9621, 0.01436, 0.9621, 0.01436, 0.9618, 0.0, 0.9746, 0.0, 0.9748, 0.01436, 0.9748, 0.01436, 0.9746, 0.0, 0.9873, 0.0, 0.9874, 0.01436, 0.9389, 0.2157, 0.9511, 0.2069, 0.9511, 0.2519, 0.9389, 0.2637, 0.9511, 0.2069, 0.9633, 0.198, 0.9633, 0.2401, 0.9511, 0.2519, 0.9633, 0.198, 0.9756, 0.1892, 0.9756, 0.2284, 0.9633, 0.2401, 0.9756, 0.1892, 0.9878, 0.1804, 0.9878, 0.2166, 0.9756, 0.2284, 0.9756, 0.2284, 0.9878, 0.2166, 0.9878, 0.2695, 0.9756, 0.2758, 0.9756, 0.2758, 0.9878, 0.2695, 0.9878, 0.3224, 0.9756, 0.3233, 0.9756, 0.3233, 0.9878, 0.3224, 0.9878, 0.3753, 0.9756, 0.3708, 0.9756, 0.3708, 0.9878, 0.3753, 0.9878, 0.4282, 0.9756, 0.4183, 0.9756, 0.4183, 0.9878, 0.4282, 0.9878, 0.4811, 0.9756, 0.4657, 0.9756, 0.4657, 0.9878, 0.4811, 0.9878, 0.534, 0.9756, 0.5132, 0.9756, 0.5132, 0.9878, 0.534, 0.9878, 0.5869, 0.9756, 0.5607, 0.9756, 0.5607, 0.9878, 0.5869, 0.9878, 0.6398, 0.9756, 0.6082, 0.9756, 0.6082, 0.9878, 0.6398, 0.9878, 0.6927, 0.9756, 0.6557, 0.9633, 0.2401, 0.9756, 0.2284, 0.9756, 0.2758, 0.9633, 0.2822, 0.9633, 0.2822, 0.9756, 0.2758, 0.9756, 0.3233, 0.9633, 0.3242, 0.9633, 0.3242, 0.9756, 0.3233, 0.9756, 0.3708, 0.9633, 0.3663, 0.9633, 0.3663, 0.9756, 0.3708, 0.9756, 0.4183, 0.9633, 0.4084, 0.9633, 0.4084, 0.9756, 0.4183, 0.9756, 0.4657, 0.9633, 0.4504, 0.9633, 0.4504, 0.9756, 0.4657, 0.9756, 0.5132, 0.9633, 0.4925, 0.9633, 0.4925, 0.9756, 0.5132, 0.9756, 0.5607, 0.9633, 0.5345, 0.9633, 0.5345, 0.9756, 0.5607, 0.9756, 0.6082, 0.9633, 0.5766, 0.9633, 0.5766, 0.9756, 0.6082, 0.9756, 0.6557, 0.9633, 0.6186, 0.9511, 0.2519, 0.9633, 0.2401, 0.9633, 0.2822, 0.9511, 0.2886, 0.9511, 0.2886, 0.9633, 0.2822, 0.9633, 0.3242, 0.9511, 0.3252, 0.9511, 0.3252, 0.9633, 0.3242, 0.9633, 0.3663, 0.9511, 0.3618, 0.9511, 0.3618, 0.9633, 0.3663, 0.9633, 0.4084, 0.9511, 0.3984, 0.9511, 0.3984, 0.9633, 0.4084, 0.9633, 0.4504, 0.9511, 0.4351, 0.9511, 0.4351, 0.9633, 0.4504, 0.9633, 0.4925, 0.9511, 0.4717, 0.9511, 0.4717, 0.9633, 0.4925, 0.9633, 0.5345, 0.9511, 0.5083, 0.9511, 0.5083, 0.9633, 0.5345, 0.9633, 0.5766, 0.9511, 0.545, 0.9511, 0.545, 0.9633, 0.5766, 0.9633, 0.6186, 0.9511, 0.5816, 0.9878, 0.2166, 1.0, 0.2048, 1.0, 0.2631, 0.9878, 0.2695, 0.9878, 0.2695, 1.0, 0.2631, 1.0, 0.3214, 0.9878, 0.3224, 0.9878, 0.3224, 1.0, 0.3214, 1.0, 0.3798, 0.9878, 0.3753, 0.9878, 0.3753, 1.0, 0.3798, 1.0, 0.4381, 0.9878, 0.4282, 0.9878, 0.4282, 1.0, 0.4381, 1.0, 0.4964, 0.9878, 0.4811, 0.9878, 0.4811, 1.0, 0.4964, 1.0, 0.5548, 0.9878, 0.534, 0.9878, 0.534, 1.0, 0.5548, 1.0, 0.6131, 0.9878, 0.5869, 0.9878, 0.5869, 1.0, 0.6131, 1.0, 0.6714, 0.9878, 0.6398, 0.9878, 0.6398, 1.0, 0.6714, 1.0, 0.7297, 0.9878, 0.6927, 0.9389, 0.2637, 0.9511, 0.2519, 0.9511, 0.2886, 0.9389, 0.2949, 0.9389, 0.2949, 0.9511, 0.2886, 0.9511, 0.3252, 0.9389, 0.3261, 0.9389, 0.3261, 0.9511, 0.3252, 0.9511, 0.3618, 0.9389, 0.3573, 0.9389, 0.3573, 0.9511, 0.3618, 0.9511, 0.3984, 0.9389, 0.3885, 0.9389, 0.3885, 0.9511, 0.3984, 0.9511, 0.4351, 0.9389, 0.4197, 0.9389, 0.4197, 0.9511, 0.4351, 0.9511, 0.4717, 0.9389, 0.4509, 0.9389, 0.4509, 0.9511, 0.4717, 0.9511, 0.5083, 0.9389, 0.4821, 0.9389, 0.4821, 0.9511, 0.5083, 0.9511, 0.545, 0.9389, 0.5133, 0.9389, 0.5133, 0.9511, 0.545, 0.9511, 0.5816, 0.9389, 0.5446, 0.9756, 0.07179, 0.9878, 0.07179, 0.9878, 0.108, 0.9756, 0.1109, 0.9756, 0.1109, 0.9878, 0.108, 0.9878, 0.1442, 0.9756, 0.1501, 0.9756, 0.1501, 0.9878, 0.1442, 0.9878, 0.1804, 0.9756, 0.1892, 0.9633, 0.07179, 0.9756, 0.07179, 0.9756, 0.1109, 0.9633, 0.1139, 0.9633, 0.1139, 0.9756, 0.1109, 0.9756, 0.1501, 0.9633, 0.156, 0.9633, 0.156, 0.9756, 0.1501, 0.9756, 0.1892, 0.9633, 0.198, 0.9511, 0.07179, 0.9633, 0.07179, 0.9633, 0.1139, 0.9511, 0.1168, 0.9511, 0.1168, 0.9633, 0.1139, 0.9633, 0.156, 0.9511, 0.1619, 0.9511, 0.1619, 0.9633, 0.156, 0.9633, 0.198, 0.9511, 0.2069, 0.9389, 0.07179, 0.9511, 0.07179, 0.9511, 0.1168, 0.9389, 0.1198, 0.9389, 0.1198, 0.9511, 0.1168, 0.9511, 0.1619, 0.9389, 0.1677, 0.9389, 0.1677, 0.9511, 0.1619, 0.9511, 0.2069, 0.9389, 0.2157, 0.9878, 0.07179, 1.0, 0.07179, 1.0, 0.105, 0.9878, 0.108, 0.9878, 0.108, 1.0, 0.105, 1.0, 0.1383, 0.9878, 0.1442, 0.9878, 0.1442, 1.0, 0.1383, 1.0, 0.1715, 0.9878, 0.1804, 0.9756, 0.7031, 0.9878, 0.7456, 0.9878, 0.7995, 0.9756, 0.7713, 0.9756, 0.7713, 0.9878, 0.7995, 0.9878, 0.8533, 0.9756, 0.8395, 0.9633, 0.6607, 0.9756, 0.7031, 0.9756, 0.7713, 0.9633, 0.7432, 0.9633, 0.7432, 0.9756, 0.7713, 0.9756, 0.8395, 0.9633, 0.8257, 0.9511, 0.6182, 0.9633, 0.6607, 0.9633, 0.7432, 0.9511, 0.715, 0.9511, 0.715, 0.9633, 0.7432, 0.9633, 0.8257, 0.9511, 0.8118, 0.9389, 0.5758, 0.9511, 0.6182, 0.9511, 0.715, 0.9389, 0.6869, 0.9389, 0.6869, 0.9511, 0.715, 0.9511, 0.8118, 0.9389, 0.798, 0.9878, 0.7456, 1.0, 0.7881, 1.0, 0.8276, 0.9878, 0.7995, 0.9878, 0.7995, 1.0, 0.8276, 1.0, 0.8672, 0.9878, 0.8533, 0.8927, 0.5758, 0.9389, 0.5758, 0.9389, 0.6869, 0.8927, 0.6869, 0.8927, 0.6869, 0.9389, 0.6869, 0.9389, 0.798, 0.8927, 0.798, 0.9076, 1.0, 0.9046, 0.9818, 0.9389, 0.9818, 0.9389, 1.0, 0.3238, 0.9818, 0.2867, 1.0, 0.2367, 1.0, 0.2785, 0.9818, 0.1455, 0.9818, 0.1371, 1.0, 0.1122, 1.0, 0.1122, 0.9818, 0.5552, 0.9273, 0.5809, 0.9091, 0.6015, 0.9091, 0.5774, 0.9273, 0.7391, 0.9273, 0.7323, 0.9091, 0.7541, 0.9091, 0.766, 0.9273, 0.8957, 0.9273, 0.8927, 0.9091, 0.9389, 0.9091, 0.9389, 0.9273, 0.9046, 0.9818, 0.9016, 0.9636, 0.9389, 0.9636, 0.9389, 0.9818, 0.9016, 0.9636, 0.8987, 0.9455, 0.9389, 0.9455, 0.9389, 0.9636, 0.8987, 0.9455, 0.8957, 0.9273, 0.9389, 0.9273, 0.9389, 0.9455, 0.7664, 1.0, 0.7595, 0.9818, 0.8019, 0.9818, 0.8139, 1.0, 0.7595, 0.9818, 0.7527, 0.9636, 0.7899, 0.9636, 0.8019, 0.9818, 0.7527, 0.9636, 0.7459, 0.9455, 0.778, 0.9455, 0.7899, 0.9636, 0.7459, 0.9455, 0.7391, 0.9273, 0.766, 0.9273, 0.778, 0.9455, 0.4524, 1.0, 0.4781, 0.9818, 0.5054, 0.9818, 0.4814, 1.0, 0.4781, 0.9818, 0.5038, 0.9636, 0.5294, 0.9636, 0.5054, 0.9818, 0.5038, 0.9636, 0.5295, 0.9455, 0.5534, 0.9455, 0.5294, 0.9636, 0.5295, 0.9455, 0.5552, 0.9273, 0.5774, 0.9273, 0.5534, 0.9455, 0.1789, 0.9091, 0.1705, 0.9273, 0.1122, 0.9273, 0.1122, 0.9091, 0.1705, 0.9273, 0.1622, 0.9455, 0.1122, 0.9455, 0.1122, 0.9273, 0.1622, 0.9455, 0.1538, 0.9636, 0.1122, 0.9636, 0.1122, 0.9455, 0.1538, 0.9636, 0.1455, 0.9818, 0.1122, 0.9818, 0.1122, 0.9636, 0.4721, 0.9091, 0.435, 0.9273, 0.4038, 0.9273, 0.4456, 0.9091, 0.435, 0.9273, 0.3979, 0.9455, 0.362, 0.9455, 0.4038, 0.9273, 0.3979, 0.9455, 0.3608, 0.9636, 0.3202, 0.9636, 0.362, 0.9455, 0.3608, 0.9636, 0.3238, 0.9818, 0.2785, 0.9818, 0.3202, 0.9636, 0.9756, 0.9077, 0.9878, 0.9072, 0.9878, 0.9258, 0.9756, 0.9261, 0.9756, 0.9261, 0.9878, 0.9258, 0.9878, 0.9443, 0.9756, 0.9446, 0.9756, 0.9446, 0.9878, 0.9443, 0.9878, 0.9629, 0.9756, 0.9631, 0.9756, 0.9631, 0.9878, 0.9629, 0.9878, 0.9814, 0.9756, 0.9815, 0.9633, 0.9082, 0.9756, 0.9077, 0.9756, 0.9261, 0.9633, 0.9265, 0.9633, 0.9265, 0.9756, 0.9261, 0.9756, 0.9446, 0.9633, 0.9449, 0.9633, 0.9449, 0.9756, 0.9446, 0.9756, 0.9631, 0.9633, 0.9633, 0.9633, 0.9633, 0.9756, 0.9631, 0.9756, 0.9815, 0.9633, 0.9816, 0.9511, 0.9086, 0.9633, 0.9082, 0.9633, 0.9265, 0.9511, 0.9269, 0.9511, 0.9269, 0.9633, 0.9265, 0.9633, 0.9449, 0.9511, 0.9452, 0.9511, 0.9452, 0.9633, 0.9449, 0.9633, 0.9633, 0.9511, 0.9634, 0.9511, 0.9634, 0.9633, 0.9633, 0.9633, 0.9816, 0.9511, 0.9817, 0.9389, 0.9091, 0.9511, 0.9086, 0.9511, 0.9269, 0.9389, 0.9273, 0.9389, 0.9273, 0.9511, 0.9269, 0.9511, 0.9452, 0.9389, 0.9455, 0.9389, 0.9455, 0.9511, 0.9452, 0.9511, 0.9634, 0.9389, 0.9636, 0.9389, 0.9636, 0.9511, 0.9634, 0.9511, 0.9817, 0.9389, 0.9818, 0.9878, 0.9072, 1.0, 0.9067, 1.0, 0.9254, 0.9878, 0.9258, 0.9878, 0.9258, 1.0, 0.9254, 1.0, 0.944, 0.9878, 0.9443, 0.9878, 0.9443, 1.0, 0.944, 1.0, 0.9627, 0.9878, 0.9629, 0.9878, 0.9629, 1.0, 0.9627, 1.0, 0.9813, 0.9878, 0.9814, 0.0, 0.914, 0.02806, 0.9127, 0.02806, 0.9302, 0.0, 0.9312, 0.0, 0.9312, 0.02806, 0.9302, 0.02806, 0.9476, 0.0, 0.9484, 0.0, 0.9484, 0.02806, 0.9476, 0.02806, 0.9651, 0.0, 0.9656, 0.0, 0.9656, 0.02806, 0.9651, 0.02806, 0.9825, 0.0, 0.9828, 0.05611, 0.9115, 0.08417, 0.9103, 0.08417, 0.9282, 0.05611, 0.9292, 0.05611, 0.9292, 0.08417, 0.9282, 0.08417, 0.9462, 0.05611, 0.9469, 0.05611, 0.9469, 0.08417, 0.9462, 0.08417, 0.9641, 0.05611, 0.9646, 0.05611, 0.9646, 0.08417, 0.9641, 0.08417, 0.9821, 0.05611, 0.9823, 0.02806, 0.9127, 0.05611, 0.9115, 0.05611, 0.9292, 0.02806, 0.9302, 0.02806, 0.9302, 0.05611, 0.9292, 0.05611, 0.9469, 0.02806, 0.9476, 0.02806, 0.9476, 0.05611, 0.9469, 0.05611, 0.9646, 0.02806, 0.9651, 0.02806, 0.9651, 0.05611, 0.9646, 0.05611, 0.9823, 0.02806, 0.9825, 0.08417, 0.9103, 0.1122, 0.9091, 0.1122, 0.9273, 0.08417, 0.9282, 0.08417, 0.9282, 0.1122, 0.9273, 0.1122, 0.9455, 0.08417, 0.9462, 0.08417, 0.9462, 0.1122, 0.9455, 0.1122, 0.9636, 0.08417, 0.9641, 0.08417, 0.9641, 0.1122, 0.9636, 0.1122, 0.9818, 0.08417, 0.9821, 0.4986, 0.9091, 0.4662, 0.9273, 0.435, 0.9273, 0.4721, 0.9091, 0.4662, 0.9273, 0.4338, 0.9455, 0.3979, 0.9455, 0.435, 0.9273, 0.4338, 0.9455, 0.4014, 0.9636, 0.3608, 0.9636, 0.3979, 0.9455, 0.4014, 0.9636, 0.369, 0.9818, 0.3238, 0.9818, 0.3608, 0.9636, 0.5534, 0.9455, 0.5774, 0.9273, 0.6044, 0.9273, 0.5855, 0.9455, 0.5855, 0.9455, 0.6044, 0.9273, 0.6313, 0.9273, 0.6176, 0.9455, 0.6176, 0.9455, 0.6313, 0.9273, 0.6583, 0.9273, 0.6497, 0.9455, 0.6497, 0.9455, 0.6583, 0.9273, 0.6852, 0.9273, 0.6817, 0.9455, 0.6817, 0.9455, 0.6852, 0.9273, 0.7121, 0.9273, 0.7138, 0.9455, 0.7138, 0.9455, 0.7121, 0.9273, 0.7391, 0.9273, 0.7459, 0.9455, 0.5294, 0.9636, 0.5534, 0.9455, 0.5855, 0.9455, 0.5666, 0.9636, 0.5666, 0.9636, 0.5855, 0.9455, 0.6176, 0.9455, 0.6038, 0.9636, 0.6038, 0.9636, 0.6176, 0.9455, 0.6497, 0.9455, 0.6411, 0.9636, 0.6411, 0.9636, 0.6497, 0.9455, 0.6817, 0.9455, 0.6783, 0.9636, 0.6783, 0.9636, 0.6817, 0.9455, 0.7138, 0.9455, 0.7155, 0.9636, 0.7155, 0.9636, 0.7138, 0.9455, 0.7459, 0.9455, 0.7527, 0.9636, 0.5054, 0.9818, 0.5294, 0.9636, 0.5666, 0.9636, 0.5477, 0.9818, 0.5477, 0.9818, 0.5666, 0.9636, 0.6038, 0.9636, 0.5901, 0.9818, 0.5901, 0.9818, 0.6038, 0.9636, 0.6411, 0.9636, 0.6325, 0.9818, 0.6325, 0.9818, 0.6411, 0.9636, 0.6783, 0.9636, 0.6748, 0.9818, 0.6748, 0.9818, 0.6783, 0.9636, 0.7155, 0.9636, 0.7172, 0.9818, 0.7172, 0.9818, 0.7155, 0.9636, 0.7527, 0.9636, 0.7595, 0.9818, 0.4814, 1.0, 0.5054, 0.9818, 0.5477, 0.9818, 0.5289, 1.0, 0.5289, 1.0, 0.5477, 0.9818, 0.5901, 0.9818, 0.5764, 1.0, 0.5764, 1.0, 0.5901, 0.9818, 0.6325, 0.9818, 0.6239, 1.0, 0.6239, 1.0, 0.6325, 0.9818, 0.6748, 0.9818, 0.6714, 1.0, 0.6714, 1.0, 0.6748, 0.9818, 0.7172, 0.9818, 0.7189, 1.0, 0.7189, 1.0, 0.7172, 0.9818, 0.7595, 0.9818, 0.7664, 1.0, 0.5774, 0.9273, 0.6015, 0.9091, 0.6233, 0.9091, 0.6044, 0.9273, 0.6044, 0.9273, 0.6233, 0.9091, 0.6451, 0.9091, 0.6313, 0.9273, 0.6313, 0.9273, 0.6451, 0.9091, 0.6669, 0.9091, 0.6583, 0.9273, 0.6583, 0.9273, 0.6669, 0.9091, 0.6887, 0.9091, 0.6852, 0.9273, 0.6852, 0.9273, 0.6887, 0.9091, 0.7105, 0.9091, 0.7121, 0.9273, 0.7121, 0.9273, 0.7105, 0.9091, 0.7323, 0.9091, 0.7391, 0.9273, 0.778, 0.9455, 0.766, 0.9273, 0.8092, 0.9273, 0.8182, 0.9455, 0.8182, 0.9455, 0.8092, 0.9273, 0.8525, 0.9273, 0.8584, 0.9455, 0.8584, 0.9455, 0.8525, 0.9273, 0.8957, 0.9273, 0.8987, 0.9455, 0.7899, 0.9636, 0.778, 0.9455, 0.8182, 0.9455, 0.8272, 0.9636, 0.8272, 0.9636, 0.8182, 0.9455, 0.8584, 0.9455, 0.8644, 0.9636, 0.8644, 0.9636, 0.8584, 0.9455, 0.8987, 0.9455, 0.9016, 0.9636, 0.8019, 0.9818, 0.7899, 0.9636, 0.8272, 0.9636, 0.8361, 0.9818, 0.8361, 0.9818, 0.8272, 0.9636, 0.8644, 0.9636, 0.8704, 0.9818, 0.8704, 0.9818, 0.8644, 0.9636, 0.9016, 0.9636, 0.9046, 0.9818, 0.766, 0.9273, 0.7541, 0.9091, 0.8003, 0.9091, 0.8092, 0.9273, 0.8092, 0.9273, 0.8003, 0.9091, 0.8465, 0.9091, 0.8525, 0.9273, 0.8525, 0.9273, 0.8465, 0.9091, 0.8927, 0.9091, 0.8957, 0.9273, 0.8139, 1.0, 0.8019, 0.9818, 0.8361, 0.9818, 0.8451, 1.0, 0.8451, 1.0, 0.8361, 0.9818, 0.8704, 0.9818, 0.8764, 1.0, 0.8764, 1.0, 0.8704, 0.9818, 0.9046, 0.9818, 0.9076, 1.0, 0.7541, 0.6869, 0.8003, 0.6869, 0.8003, 0.798, 0.7541, 0.798, 0.8003, 0.6869, 0.8465, 0.6869, 0.8465, 0.798, 0.8003, 0.798, 0.8465, 0.6869, 0.8927, 0.6869, 0.8927, 0.798, 0.8465, 0.798, 0.7541, 0.5758, 0.8003, 0.5758, 0.8003, 0.6869, 0.7541, 0.6869, 0.8003, 0.5758, 0.8465, 0.5758, 0.8465, 0.6869, 0.8003, 0.6869, 0.8465, 0.5758, 0.8927, 0.5758, 0.8927, 0.6869, 0.8465, 0.6869, 0.7541, 0.798, 0.8003, 0.798, 0.8003, 0.9091, 0.7541, 0.9091, 0.8003, 0.798, 0.8465, 0.798, 0.8465, 0.9091, 0.8003, 0.9091, 0.8465, 0.798, 0.8927, 0.798, 0.8927, 0.9091, 0.8465, 0.9091, 0.4338, 0.9455, 0.4662, 0.9273, 0.4885, 0.9273, 0.4578, 0.9455, 0.4578, 0.9455, 0.4885, 0.9273, 0.5107, 0.9273, 0.4817, 0.9455, 0.4817, 0.9455, 0.5107, 0.9273, 0.533, 0.9273, 0.5056, 0.9455, 0.5056, 0.9455, 0.533, 0.9273, 0.5552, 0.9273, 0.5295, 0.9455, 0.4014, 0.9636, 0.4338, 0.9455, 0.4578, 0.9455, 0.427, 0.9636, 0.427, 0.9636, 0.4578, 0.9455, 0.4817, 0.9455, 0.4526, 0.9636, 0.4526, 0.9636, 0.4817, 0.9455, 0.5056, 0.9455, 0.4782, 0.9636, 0.4782, 0.9636, 0.5056, 0.9455, 0.5295, 0.9455, 0.5038, 0.9636, 0.369, 0.9818, 0.4014, 0.9636, 0.427, 0.9636, 0.3963, 0.9818, 0.3963, 0.9818, 0.427, 0.9636, 0.4526, 0.9636, 0.4236, 0.9818, 0.4236, 0.9818, 0.4526, 0.9636, 0.4782, 0.9636, 0.4508, 0.9818, 0.4508, 0.9818, 0.4782, 0.9636, 0.5038, 0.9636, 0.4781, 0.9818, 0.3366, 1.0, 0.369, 0.9818, 0.3963, 0.9818, 0.3656, 1.0, 0.3656, 1.0, 0.3963, 0.9818, 0.4236, 0.9818, 0.3945, 1.0, 0.3945, 1.0, 0.4236, 0.9818, 0.4508, 0.9818, 0.4235, 1.0, 0.4235, 1.0, 0.4508, 0.9818, 0.4781, 0.9818, 0.4524, 1.0, 0.4662, 0.9273, 0.4986, 0.9091, 0.5192, 0.9091, 0.4885, 0.9273, 0.4885, 0.9273, 0.5192, 0.9091, 0.5398, 0.9091, 0.5107, 0.9273, 0.5107, 0.9273, 0.5398, 0.9091, 0.5603, 0.9091, 0.533, 0.9273, 0.533, 0.9273, 0.5603, 0.9091, 0.5809, 0.9091, 0.5552, 0.9273, 0.3202, 0.9636, 0.2785, 0.9818, 0.2452, 0.9818, 0.2786, 0.9636, 0.2786, 0.9636, 0.2452, 0.9818, 0.212, 0.9818, 0.237, 0.9636, 0.237, 0.9636, 0.212, 0.9818, 0.1787, 0.9818, 0.1954, 0.9636, 0.1954, 0.9636, 0.1787, 0.9818, 0.1455, 0.9818, 0.1538, 0.9636, 0.362, 0.9455, 0.3202, 0.9636, 0.2786, 0.9636, 0.3121, 0.9455, 0.3121, 0.9455, 0.2786, 0.9636, 0.237, 0.9636, 0.2621, 0.9455, 0.2621, 0.9455, 0.237, 0.9636, 0.1954, 0.9636, 0.2121, 0.9455, 0.2121, 0.9455, 0.1954, 0.9636, 0.1538, 0.9636, 0.1622, 0.9455, 0.4038, 0.9273, 0.362, 0.9455, 0.3121, 0.9455, 0.3455, 0.9273, 0.3455, 0.9273, 0.3121, 0.9455, 0.2621, 0.9455, 0.2872, 0.9273, 0.2872, 0.9273, 0.2621, 0.9455, 0.2121, 0.9455, 0.2289, 0.9273, 0.2289, 0.9273, 0.2121, 0.9455, 0.1622, 0.9455, 0.1705, 0.9273, 0.4456, 0.9091, 0.4038, 0.9273, 0.3455, 0.9273, 0.3789, 0.9091, 0.3789, 0.9091, 0.3455, 0.9273, 0.2872, 0.9273, 0.3122, 0.9091, 0.3122, 0.9091, 0.2872, 0.9273, 0.2289, 0.9273, 0.2456, 0.9091, 0.2456, 0.9091, 0.2289, 0.9273, 0.1705, 0.9273, 0.1789, 0.9091, 0.2785, 0.9818, 0.2367, 1.0, 0.2118, 1.0, 0.2452, 0.9818, 0.2452, 0.9818, 0.2118, 1.0, 0.1869, 1.0, 0.212, 0.9818, 0.212, 0.9818, 0.1869, 1.0, 0.162, 1.0, 0.1787, 0.9818, 0.1787, 0.9818, 0.162, 1.0, 0.1371, 1.0, 0.1455, 0.9818, 0.1122, 0.5758, 0.1789, 0.5758, 0.1789, 0.9091, 0.1122, 0.9091, 0.1789, 0.5758, 0.2456, 0.5758, 0.2456, 0.9091, 0.1789, 0.9091, 0.2456, 0.5758, 0.3122, 0.5758, 0.3122, 0.9091, 0.2456, 0.9091, 0.3122, 0.5758, 0.3789, 0.5758, 0.3789, 0.9091, 0.3122, 0.9091, 0.0, 0.01436, 0.0, 0.02871, 0.0, 0.02871, 0.0, 0.01436, 0.0, 0.9656, 0.0, 0.9828, 0.0, 0.9828, 0.0, 0.9656, 0.0, 0.2637, 0.0, 0.372, 0.0, 0.372, 0.0, 0.2637, 1.0, 0.6131, 1.0, 0.5548, 1.0, 0.5548, 1.0, 0.6131, 1.0, 0.01436, 1.0, 0.0, 1.0, 0.0, 1.0, 0.01436, 0.0, 0.9484, 0.0, 0.9656, 0.0, 0.9656, 0.0, 0.9484, 0.0, 0.07179, 0.0, 0.2637, 0.0, 0.2637, 0.0, 0.07179, 1.0, 0.6714, 1.0, 0.6131, 1.0, 0.6131, 1.0, 0.6714, 1.0, 0.02871, 1.0, 0.01436, 1.0, 0.01436, 1.0, 0.02871, 0.0, 0.9312, 0.0, 0.9484, 0.0, 0.9484, 0.0, 0.9312, 1.0, 0.07179, 1.0, 0.05743, 1.0, 0.05743, 1.0, 0.07179, 1.0, 0.7297, 1.0, 0.6714, 1.0, 0.6714, 1.0, 0.7297, 1.0, 0.04307, 1.0, 0.02871, 1.0, 0.02871, 1.0, 0.04307, 1.0, 1.0, 1.0, 0.9813, 1.0, 0.9813, 1.0, 1.0, 1.0, 0.105, 1.0, 0.07179, 1.0, 0.07179, 1.0, 0.105, 1.0, 0.05743, 1.0, 0.04307, 1.0, 0.04307, 1.0, 0.05743, 0.0, 0.914, 0.0, 0.9312, 0.0, 0.9312, 0.0, 0.914, 1.0, 0.1383, 1.0, 0.105, 1.0, 0.105, 1.0, 0.1383, 1.0, 0.7881, 1.0, 0.7297, 1.0, 0.7297, 1.0, 0.7881, 0.0, 0.8049, 0.0, 0.914, 0.0, 0.914, 0.0, 0.8049, 1.0, 0.1715, 1.0, 0.1383, 1.0, 0.1383, 1.0, 0.1715, 1.0, 0.9067, 1.0, 0.8672, 1.0, 0.8672, 1.0, 0.9067, 0.0, 0.6967, 0.0, 0.8049, 0.0, 0.8049, 0.0, 0.6967, 1.0, 0.8276, 1.0, 0.7881, 1.0, 0.7881, 1.0, 0.8276, 1.0, 0.2048, 1.0, 0.1715, 1.0, 0.1715, 1.0, 0.2048, 0.0, 0.5885, 0.0, 0.6967, 0.0, 0.6967, 0.0, 0.5885, 1.0, 0.8672, 1.0, 0.8276, 1.0, 0.8276, 1.0, 0.8672, 1.0, 0.2631, 1.0, 0.2048, 1.0, 0.2048, 1.0, 0.2631, 0.0, 0.4802, 0.0, 0.5885, 0.0, 0.5885, 0.0, 0.4802, 1.0, 0.9254, 1.0, 0.9067, 1.0, 0.9067, 1.0, 0.9254, 1.0, 0.3214, 1.0, 0.2631, 1.0, 0.2631, 1.0, 0.3214, 0.0, 0.372, 0.0, 0.4802, 0.0, 0.4802, 0.0, 0.372, 1.0, 0.944, 1.0, 0.9254, 1.0, 0.9254, 1.0, 0.944, 1.0, 0.3798, 1.0, 0.3214, 1.0, 0.3214, 1.0, 0.3798, 0.0, 0.05743, 0.0, 0.07179, 0.0, 0.07179, 0.0, 0.05743, 1.0, 0.9627, 1.0, 0.944, 1.0, 0.944, 1.0, 0.9627, 1.0, 0.4381, 1.0, 0.3798, 1.0, 0.3798, 1.0, 0.4381, 0.0, 0.04307, 0.0, 0.05743, 0.0, 0.05743, 0.0, 0.04307, 1.0, 0.9813, 1.0, 0.9627, 1.0, 0.9627, 1.0, 0.9813, 1.0, 0.4964, 1.0, 0.4381, 1.0, 0.4381, 1.0, 0.4964, 0.0, 0.02871, 0.0, 0.04307, 0.0, 0.04307, 0.0, 0.02871, 0.0, 0.9828, 0.0, 1.0, 0.0, 1.0, 0.0, 0.9828, 0.0, 0.0, 0.0, 0.01436, 0.0, 0.01436, 0.0, 0.0, 1.0, 0.5548, 1.0, 0.4964, 1.0, 0.4964, 1.0, 0.5548])
me_plane.materials.append(mat_material_001)
me_plane.materials.append(mat_material_002)
me_plane.materials.append(mat_material_003)
me_plane.update()

# ---- objects
ob_plane = bpy.data.objects.new('Plane', me_plane)

# ---- transforms, parenting, visibility, modifiers, constraints
ob_plane.location = (0.0, 0.0, 0.0)
ob_plane.scale = (36.24, 36.24, 36.24)

# ---- collection membership
col_collection.objects.link(ob_plane)

# ---- scene / render settings (as saved in the file)
scene.frame_start = 1; scene.frame_end = 250; scene.frame_set(250)
scene.render.engine = 'BLENDER_EEVEE_NEXT'
scene.cycles.sampling_pattern = 'TABULATED_SOBOL'
scene.eevee.ray_tracing_options.trace_max_roughness = 0.0
bpy.context.view_layer.update()

# ---- added for rendering (the .blend has no active camera and no usable light): camera, sun
cam_auto = bpy.data.cameras.new('AutoCamera')
cam_auto.lens = 50.0
cam_auto.sensor_width = 36.0
cam_auto.clip_end = 4143.32
ob_auto_camera = bpy.data.objects.new('AutoCamera', cam_auto)
scene.collection.objects.link(ob_auto_camera)
ob_auto_camera.location = (237.812, -285.13, 188.776)
ob_auto_camera.rotation_euler = (1.09748, -7.21219e-08, 0.694738)
scene.camera = ob_auto_camera
light_auto_sun = bpy.data.lights.new('AutoSun', 'SUN')
light_auto_sun.energy = 3.0
light_auto_sun.angle = 0.0523599
ob_auto_sun = bpy.data.objects.new('AutoSun', light_auto_sun)
scene.collection.objects.link(ob_auto_sun)
ob_auto_sun.rotation_euler = (0.872665, 0.174533, 0.523599)
bpy.context.view_layer.update()
